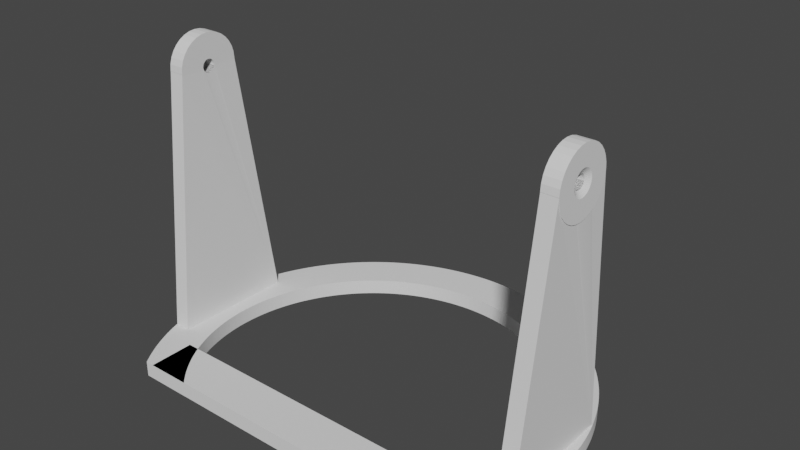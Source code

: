 # Source: twitter_holder.blend  (saved by Blender 2.82.7; exported with 4.5.12 LTS)
import bpy
from mathutils import Matrix  # noqa: F401  (used for matrix-valued properties, if any)

bpy.ops.wm.read_factory_settings(use_empty=True)
scene = bpy.context.scene
scene.name = 'Scene'

# ---- collections
col_collection = bpy.data.collections.new('Collection'); scene.collection.children.link(col_collection)

# ---- world
world_world = bpy.data.worlds.new('World'); scene.world = world_world
world_world.use_nodes = True; world_world.node_tree.nodes.clear()
_N = world_world.node_tree.nodes; _L = world_world.node_tree.links
n0 = _N.new('ShaderNodeOutputWorld'); n0.name = 'World Output'; n0.location = (300, 300)
n1 = _N.new('ShaderNodeBackground'); n1.name = 'Background'; n1.location = (10, 300)
n1.inputs[0].default_value = (0.05088, 0.05088, 0.05088, 1.0)
_L.new(n1.outputs[0], n0.inputs[0])
n0.is_active_output = True
world_world.color = (0.05088, 0.05088, 0.05088)
world_world.use_sun_shadow = False
world_world.sun_shadow_jitter_overblur = 0.0

# ---- meshes
me_cube_003 = bpy.data.meshes.new('Cube.003')
me_cube_003.from_pydata([(-5.146, -0.7147, -0.2405), (-5.146, -0.7147, 0.2392), (-5.146, 0.7147, -0.2405), (-5.146, 0.7147, 0.2392), (5.146, -0.7147, -0.2405), (5.146, -0.7147, 0.2392), (5.146, 0.7147, -0.2405), (5.146, 0.7147, 0.2392), (0.0, 9.728, -0.2412), (0.0, 9.728, 0.2392), (0.2081, 9.725, -0.2412), (0.2081, 9.725, 0.2392), (0.4161, 9.715, -0.2412), (0.4161, 9.715, 0.2392), (0.6236, 9.699, -0.2412), (0.6236, 9.699, 0.2392), (0.8305, 9.676, -0.2412), (0.8305, 9.676, 0.2392), (1.037, 9.647, -0.2412), (1.037, 9.647, 0.2392), (1.242, 9.611, -0.2412), (1.242, 9.611, 0.2392), (1.445, 9.569, -0.2412), (1.445, 9.569, 0.2392), (1.648, 9.52, -0.2412), (1.648, 9.52, 0.2392), (1.849, 9.465, -0.2412), (1.849, 9.465, 0.2392), (2.048, 9.404, -0.2412), (2.048, 9.404, 0.2392), (2.245, 9.337, -0.2412), (2.245, 9.337, 0.2392), (2.439, 9.263, -0.2412), (2.439, 9.263, 0.2392), (2.632, 9.183, -0.2412), (2.632, 9.183, 0.2392), (2.821, 9.098, -0.2412), (2.821, 9.098, 0.2392), (3.008, 9.006, -0.2412), (3.008, 9.006, 0.2392), (3.192, 8.909, -0.2412), (3.192, 8.909, 0.2392), (3.373, 8.806, -0.2412), (3.373, 8.806, 0.2392), (3.55, 8.697, -0.2412), (3.55, 8.697, 0.2392), (3.724, 8.583, -0.2412), (3.724, 8.583, 0.2392), (3.895, 8.463, -0.2412), (3.895, 8.463, 0.2392), (4.061, 8.338, -0.2412), (4.061, 8.338, 0.2392), (4.224, 8.208, -0.2412), (4.224, 8.208, 0.2392), (4.382, 8.073, -0.2412), (4.382, 8.073, 0.2392), (4.536, 7.932, -0.2412), (4.536, 7.932, 0.2392), (4.685, 7.788, -0.2412), (4.685, 7.788, 0.2392), (4.83, 7.638, -0.2412), (4.83, 7.638, 0.2392), (4.97, 7.484, -0.2412), (4.97, 7.484, 0.2392), (5.106, 7.326, -0.2412), (5.106, 7.326, 0.2392), (5.236, 7.163, -0.2412), (5.236, 7.163, 0.2392), (5.361, 6.997, -0.2412), (5.361, 6.997, 0.2392), (5.48, 6.827, -0.2412), (5.48, 6.827, 0.2392), (5.595, 6.653, -0.2412), (5.595, 6.653, 0.2392), (5.703, 6.475, -0.2412), (5.703, 6.475, 0.2392), (5.806, 6.294, -0.2412), (5.806, 6.294, 0.2392), (5.904, 6.11, -0.2412), (5.904, 6.11, 0.2392), (5.995, 5.923, -0.2412), (5.995, 5.923, 0.2392), (6.081, 5.734, -0.2412), (6.081, 5.734, 0.2392), (6.161, 5.541, -0.2412), (6.161, 5.541, 0.2392), (6.234, 5.347, -0.2412), (6.234, 5.347, 0.2392), (6.302, 5.15, -0.2412), (6.302, 5.15, 0.2392), (6.363, 4.951, -0.2412), (6.363, 4.951, 0.2392), (6.418, 4.75, -0.2412), (6.418, 4.75, 0.2392), (6.467, 4.548, -0.2412), (6.467, 4.548, 0.2392), (6.509, 4.344, -0.2412), (6.509, 4.344, 0.2392), (6.545, 4.139, -0.2412), (6.545, 4.139, 0.2392), (6.574, 3.933, -0.2412), (6.574, 3.933, 0.2392), (6.597, 3.726, -0.2412), (6.597, 3.726, 0.2392), (6.613, 3.518, -0.2412), (6.613, 3.518, 0.2392), (6.623, 3.31, -0.2412), (6.623, 3.31, 0.2392), (6.626, 3.102, -0.2412), (6.626, 3.102, 0.2392), (6.623, 2.894, -0.2412), (6.623, 2.894, 0.2392), (6.613, 2.686, -0.2412), (6.613, 2.686, 0.2392), (6.597, 2.479, -0.2412), (6.597, 2.479, 0.2392), (6.574, 2.272, -0.2412), (6.574, 2.272, 0.2392), (6.545, 2.066, -0.2412), (6.545, 2.066, 0.2392), (6.509, 1.861, -0.2412), (6.509, 1.861, 0.2392), (6.467, 1.657, -0.2412), (6.467, 1.657, 0.2392), (6.418, 1.454, -0.2412), (6.418, 1.454, 0.2392), (6.363, 1.254, -0.2412), (6.363, 1.254, 0.2392), (6.302, 1.055, -0.2412), (6.302, 1.055, 0.2392), (6.234, 0.8577, -0.2412), (6.234, 0.8577, 0.2392), (6.161, 0.663, -0.2412), (6.161, 0.663, 0.2392), (6.081, 0.4707, -0.2412), (6.081, 0.4707, 0.2392), (5.995, 0.281, -0.2412), (5.995, 0.281, 0.2392), (5.904, 0.09402, -0.2412), (5.904, 0.09402, 0.2392), (5.806, -0.08994, -0.2412), (5.806, -0.08994, 0.2392), (5.703, -0.2708, -0.2412), (5.703, -0.2708, 0.2392), (5.595, -0.4482, -0.2412), (5.595, -0.4482, 0.2392), (5.48, -0.6222, -0.2412), (5.48, -0.6222, 0.2392), (-5.48, -0.6222, -0.2412), (-5.48, -0.6222, 0.2392), (-5.595, -0.4482, -0.2412), (-5.595, -0.4482, 0.2392), (-5.703, -0.2707, -0.2412), (-5.703, -0.2707, 0.2392), (-5.807, -0.08993, -0.2412), (-5.807, -0.08993, 0.2392), (-5.904, 0.09403, -0.2412), (-5.904, 0.09403, 0.2392), (-5.995, 0.281, -0.2412), (-5.995, 0.281, 0.2392), (-6.081, 0.4707, -0.2412), (-6.081, 0.4707, 0.2392), (-6.161, 0.663, -0.2412), (-6.161, 0.663, 0.2392), (-6.234, 0.8577, -0.2412), (-6.234, 0.8577, 0.2392), (-6.302, 1.055, -0.2412), (-6.302, 1.055, 0.2392), (-6.363, 1.254, -0.2412), (-6.363, 1.254, 0.2392), (-6.418, 1.454, -0.2412), (-6.418, 1.454, 0.2392), (-6.467, 1.657, -0.2412), (-6.467, 1.657, 0.2392), (-6.509, 1.861, -0.2412), (-6.509, 1.861, 0.2392), (-6.545, 2.066, -0.2412), (-6.545, 2.066, 0.2392), (-6.574, 2.272, -0.2412), (-6.574, 2.272, 0.2392), (-6.597, 2.479, -0.2412), (-6.597, 2.479, 0.2392), (-6.613, 2.686, -0.2412), (-6.613, 2.686, 0.2392), (-6.623, 2.894, -0.2412), (-6.623, 2.894, 0.2392), (-6.626, 3.102, -0.2412), (-6.626, 3.102, 0.2392), (-6.623, 3.31, -0.2412), (-6.623, 3.31, 0.2392), (-6.613, 3.518, -0.2412), (-6.613, 3.518, 0.2392), (-6.597, 3.726, -0.2412), (-6.597, 3.726, 0.2392), (-6.574, 3.933, -0.2412), (-6.574, 3.933, 0.2392), (-6.545, 4.139, -0.2412), (-6.545, 4.139, 0.2392), (-6.509, 4.344, -0.2412), (-6.509, 4.344, 0.2392), (-6.467, 4.548, -0.2412), (-6.467, 4.548, 0.2392), (-6.418, 4.75, -0.2412), (-6.418, 4.75, 0.2392), (-6.363, 4.951, -0.2412), (-6.363, 4.951, 0.2392), (-6.302, 5.15, -0.2412), (-6.302, 5.15, 0.2392), (-6.234, 5.347, -0.2412), (-6.234, 5.347, 0.2392), (-6.161, 5.541, -0.2412), (-6.161, 5.541, 0.2392), (-6.081, 5.734, -0.2412), (-6.081, 5.734, 0.2392), (-5.995, 5.923, -0.2412), (-5.995, 5.923, 0.2392), (-5.904, 6.11, -0.2412), (-5.904, 6.11, 0.2392), (-5.806, 6.294, -0.2412), (-5.806, 6.294, 0.2392), (-5.703, 6.475, -0.2412), (-5.703, 6.475, 0.2392), (-5.595, 6.653, -0.2412), (-5.595, 6.653, 0.2392), (-5.48, 6.827, -0.2412), (-5.48, 6.827, 0.2392), (-5.361, 6.997, -0.2412), (-5.361, 6.997, 0.2392), (-5.236, 7.163, -0.2412), (-5.236, 7.163, 0.2392), (-5.105, 7.326, -0.2412), (-5.105, 7.326, 0.2392), (-4.97, 7.484, -0.2412), (-4.97, 7.484, 0.2392), (-4.83, 7.638, -0.2412), (-4.83, 7.638, 0.2392), (-4.685, 7.788, -0.2412), (-4.685, 7.788, 0.2392), (-4.536, 7.932, -0.2412), (-4.536, 7.932, 0.2392), (-4.382, 8.073, -0.2412), (-4.382, 8.073, 0.2392), (-4.224, 8.208, -0.2412), (-4.224, 8.208, 0.2392), (-4.061, 8.338, -0.2412), (-4.061, 8.338, 0.2392), (-3.895, 8.463, -0.2412), (-3.895, 8.463, 0.2392), (-3.724, 8.583, -0.2412), (-3.724, 8.583, 0.2392), (-3.55, 8.697, -0.2412), (-3.55, 8.697, 0.2392), (-3.373, 8.806, -0.2412), (-3.373, 8.806, 0.2392), (-3.192, 8.909, -0.2412), (-3.192, 8.909, 0.2392), (-3.008, 9.006, -0.2412), (-3.008, 9.006, 0.2392), (-2.821, 9.098, -0.2412), (-2.821, 9.098, 0.2392), (-2.632, 9.183, -0.2412), (-2.632, 9.183, 0.2392), (-2.439, 9.263, -0.2412), (-2.439, 9.263, 0.2392), (-2.245, 9.337, -0.2412), (-2.245, 9.337, 0.2392), (-2.048, 9.404, -0.2412), (-2.048, 9.404, 0.2392), (-1.849, 9.465, -0.2412), (-1.849, 9.465, 0.2392), (-1.648, 9.52, -0.2412), (-1.648, 9.52, 0.2392), (-1.445, 9.569, -0.2412), (-1.445, 9.569, 0.2392), (-1.242, 9.611, -0.2412), (-1.242, 9.611, 0.2392), (-1.037, 9.647, -0.2412), (-1.037, 9.647, 0.2392), (-0.8305, 9.676, -0.2412), (-0.8305, 9.676, 0.2392), (-0.6236, 9.699, -0.2412), (-0.6236, 9.699, 0.2392), (-0.416, 9.715, -0.2412), (-0.416, 9.715, 0.2392), (-0.2081, 9.725, -0.2412), (-0.2081, 9.725, 0.2392), (5.304, 2.432, 0.2392), (5.304, 2.432, -0.2412), (5.322, 2.599, 0.2392), (5.322, 2.599, -0.2412), (2.865, 7.616, 0.2392), (2.865, 7.616, -0.2412), (2.427, 7.866, 0.2392), (2.427, 7.866, -0.2412), (5.28, 2.266, 0.2392), (5.28, 2.266, -0.2412), (2.276, 7.939, 0.2392), (2.276, 7.939, -0.2412), (-3.897, -0.5574, 0.2392), (-3.897, -0.5574, -0.2412), (-4.01, -0.4332, 0.2392), (-4.01, -0.4332, -0.2412), (-3.78, -0.678, 0.2392), (-3.78, -0.678, -0.2412), (1.968, 8.073, 0.2392), (1.968, 8.073, -0.2412), (5.251, 4.104, 0.2392), (5.251, 4.104, -0.2412), (5.346, 3.102, 0.2392), (5.346, 3.102, -0.2412), (5.335, 2.767, 0.2392), (5.335, 2.767, -0.2412), (2.123, 8.009, 0.2392), (2.123, 8.009, -0.2412), (5.28, 3.939, 0.2392), (5.28, 3.939, -0.2412), (5.335, 3.438, 0.2392), (5.335, 3.438, -0.2412), (5.343, 3.27, 0.2392), (5.343, 3.27, -0.2412), (5.343, 2.934, 0.2392), (5.343, 2.934, -0.2412), (-4.119, -0.3055, 0.2392), (-4.119, -0.3055, -0.2412), (5.322, 3.605, 0.2392), (5.322, 3.605, -0.2412), (5.304, 3.772, 0.2392), (5.304, 3.772, -0.2412), (5.251, 2.1, 0.2392), (5.251, 2.1, -0.2412), (-5.346, 3.102, 0.2392), (-5.346, 3.102, -0.2412), (-5.343, 2.934, 0.2392), (-5.343, 2.934, -0.2412), (-4.224, -0.1744, 0.2392), (-4.224, -0.1744, -0.2412), (-4.422, 0.09732, 0.2392), (-4.422, 0.09732, -0.2412), (-5.343, 3.27, 0.2392), (-5.343, 3.27, -0.2412), (-4.514, 0.2377, 0.2392), (-4.514, 0.2377, -0.2412), (-1.652, 8.187, 0.2392), (-1.652, 8.187, -0.2412), (-1.491, 8.236, 0.2392), (-1.491, 8.236, -0.2412), (-2.575, 7.787, 0.2392), (-2.575, 7.787, -0.2412), (-2.427, 7.866, 0.2392), (-2.427, 7.866, -0.2412), (-1.811, 8.132, 0.2392), (-1.811, 8.132, -0.2412), (-2.276, 7.939, 0.2392), (-2.276, 7.939, -0.2412), (-4.685, 0.5268, 0.2392), (-4.685, 0.5268, -0.2412), (-5.084, 1.45, 0.2392), (-5.084, 1.45, -0.2412), (-5.304, 2.432, 0.2392), (-5.304, 2.432, -0.2412), (-5.335, 2.767, 0.2392), (-5.335, 2.767, -0.2412), (-4.602, 0.3809, 0.2392), (-4.602, 0.3809, -0.2412), (-5.134, 1.611, 0.2392), (-5.134, 1.611, -0.2412), (-3.535, 7.112, 0.2392), (-3.535, 7.112, -0.2412), (-3.66, 6.999, 0.2392), (-3.66, 6.999, -0.2412), (-3.142, 7.427, 0.2392), (-3.142, 7.427, -0.2412), (-3.277, 7.326, 0.2392), (-3.277, 7.326, -0.2412), (-3.408, 7.221, 0.2392), (-3.408, 7.221, -0.2412), (-5.251, 2.1, 0.2392), (-5.251, 2.1, -0.2412), (-5.28, 2.266, 0.2392), (-5.28, 2.266, -0.2412), (-5.322, 2.599, 0.2392), (-5.322, 2.599, -0.2412), (-2.123, 8.009, 0.2392), (-2.123, 8.009, -0.2412), (-1.968, 8.073, 0.2392), (-1.968, 8.073, -0.2412), (-1.329, 8.28, 0.2392), (-1.329, 8.28, -0.2412), (-5.217, 1.936, 0.2392), (-5.217, 1.936, -0.2412), (-5.178, 1.773, 0.2392), (-5.178, 1.773, -0.2412), (-5.335, 3.438, 0.2392), (-5.335, 3.438, -0.2412), (-2.721, 7.704, 0.2392), (-2.721, 7.704, -0.2412), (-2.865, 7.616, 0.2392), (-2.865, 7.616, -0.2412), (-3.005, 7.524, 0.2392), (-3.005, 7.524, -0.2412), (3.142, 7.427, 0.2392), (3.142, 7.427, -0.2412), (3.005, 7.524, 0.2392), (3.005, 7.524, -0.2412), (5.217, 4.268, 0.2392), (5.217, 4.268, -0.2412), (1.811, 8.132, 0.2392), (1.811, 8.132, -0.2412), (5.178, 4.432, 0.2392), (5.178, 4.432, -0.2412), (5.134, 4.594, 0.2392), (5.134, 4.594, -0.2412), (5.084, 4.754, 0.2392), (5.084, 4.754, -0.2412), (1.652, 8.187, 0.2392), (1.652, 8.187, -0.2412), (-1.002, 8.354, 0.2392), (-1.002, 8.354, -0.2412), (-1.166, 8.319, 0.2392), (-1.166, 8.319, -0.2412), (-0.8363, 8.382, 0.2392), (-0.8363, 8.382, -0.2412), (-0.5031, 8.424, 0.2392), (-0.5031, 8.424, -0.2412), (-0.67, 8.406, 0.2392), (-0.67, 8.406, -0.2412), (-0.3357, 8.438, 0.2392), (-0.3357, 8.438, -0.2412), (4.685, 5.678, 0.2392), (4.685, 5.678, -0.2412), (4.763, 5.529, 0.2392), (4.763, 5.529, -0.2412), (3.66, 6.999, 0.2392), (3.66, 6.999, -0.2412), (3.78, 6.882, 0.2392), (3.78, 6.882, -0.2412), (4.602, 5.824, 0.2392), (4.602, 5.824, -0.2412), (3.897, 6.762, 0.2392), (3.897, 6.762, -0.2412), (2.721, 7.704, 0.2392), (2.721, 7.704, -0.2412), (0.67, 8.406, 0.2392), (0.67, 8.406, -0.2412), (0.8363, 8.382, 0.2392), (0.8363, 8.382, -0.2412), (1.491, 8.236, 0.2392), (1.491, 8.236, -0.2412), (1.002, 8.354, 0.2392), (1.002, 8.354, -0.2412), (4.119, 6.51, 0.2392), (4.119, 6.51, -0.2412), (4.971, 5.07, 0.2392), (4.971, 5.07, -0.2412), (4.01, 6.638, 0.2392), (4.01, 6.638, -0.2412), (4.224, 6.379, 0.2392), (4.224, 6.379, -0.2412), (3.535, 7.112, 0.2392), (3.535, 7.112, -0.2412), (3.277, 7.326, 0.2392), (3.277, 7.326, -0.2412), (3.408, 7.221, 0.2392), (3.408, 7.221, -0.2412), (4.837, 5.378, 0.2392), (4.837, 5.378, -0.2412), (4.906, 5.225, 0.2392), (4.906, 5.225, -0.2412), (5.03, 4.913, 0.2392), (5.03, 4.913, -0.2412), (1.166, 8.319, 0.2392), (1.166, 8.319, -0.2412), (1.329, 8.28, 0.2392), (1.329, 8.28, -0.2412), (2.575, 7.787, 0.2392), (2.575, 7.787, -0.2412), (4.514, 5.967, 0.2392), (4.514, 5.967, -0.2412), (4.422, 6.107, 0.2392), (4.422, 6.107, -0.2412), (4.325, 6.245, 0.2392), (4.325, 6.245, -0.2412), (0.5031, 8.424, 0.2392), (0.5031, 8.424, -0.2412), (0.3357, 8.438, 0.2392), (0.3357, 8.438, -0.2412), (0.0, 8.448, 0.2392), (0.0, 8.448, -0.2412), (0.1679, 8.446, 0.2392), (0.1679, 8.446, -0.2412), (-4.325, 6.245, 0.2392), (-4.325, 6.245, -0.2412), (-4.224, 6.379, 0.2392), (-4.224, 6.379, -0.2412), (-5.084, 4.754, 0.2392), (-5.084, 4.754, -0.2412), (-5.03, 4.913, 0.2392), (-5.03, 4.913, -0.2412), (-4.422, 6.107, 0.2392), (-4.422, 6.107, -0.2412), (-4.971, 5.07, 0.2392), (-4.971, 5.07, -0.2412), (-4.325, -0.04008, 0.2392), (-4.325, -0.04008, -0.2412), (-5.03, 1.291, 0.2392), (-5.03, 1.291, -0.2412), (-4.763, 0.6752, 0.2392), (-4.763, 0.6752, -0.2412), (-4.971, 1.134, 0.2392), (-4.971, 1.134, -0.2412), (-4.837, 5.378, 0.2392), (-4.837, 5.378, -0.2412), (-3.897, 6.762, 0.2392), (-3.897, 6.762, -0.2412), (-4.906, 5.225, 0.2392), (-4.906, 5.225, -0.2412), (-4.763, 5.529, 0.2392), (-4.763, 5.529, -0.2412), (-5.134, 4.594, 0.2392), (-5.134, 4.594, -0.2412), (-5.251, 4.104, 0.2392), (-5.251, 4.104, -0.2412), (-5.217, 4.268, 0.2392), (-5.217, 4.268, -0.2412), (-5.178, 4.432, 0.2392), (-5.178, 4.432, -0.2412), (-4.119, 6.51, 0.2392), (-4.119, 6.51, -0.2412), (-4.01, 6.638, 0.2392), (-4.01, 6.638, -0.2412), (-3.78, 6.882, 0.2392), (-3.78, 6.882, -0.2412), (-4.906, 0.9791, 0.2392), (-4.906, 0.9791, -0.2412), (-4.837, 0.826, 0.2392), (-4.837, 0.826, -0.2412), (-4.514, 5.967, 0.2392), (-4.514, 5.967, -0.2412), (-4.602, 5.824, 0.2392), (-4.602, 5.824, -0.2412), (-4.685, 5.678, 0.2392), (-4.685, 5.678, -0.2412), (-5.322, 3.605, 0.2392), (-5.322, 3.605, -0.2412), (-5.304, 3.772, 0.2392), (-5.304, 3.772, -0.2412), (-5.28, 3.939, 0.2392), (-5.28, 3.939, -0.2412), (4.971, 1.134, 0.2392), (4.971, 1.134, -0.2412), (5.03, 1.291, 0.2392), (5.03, 1.291, -0.2412), (4.119, -0.3055, 0.2392), (4.119, -0.3055, -0.2412), (4.224, -0.1744, 0.2392), (4.224, -0.1744, -0.2412), (4.906, 0.9791, 0.2392), (4.906, 0.9791, -0.2412), (4.325, -0.04009, 0.2392), (4.325, -0.04009, -0.2412), (4.514, 0.2377, 0.2392), (4.514, 0.2377, -0.2412), (5.178, 1.773, 0.2392), (5.178, 1.773, -0.2412), (4.422, 0.09731, 0.2392), (4.422, 0.09731, -0.2412), (4.602, 0.3809, 0.2392), (4.602, 0.3809, -0.2412), (4.01, -0.4332, 0.2392), (4.01, -0.4332, -0.2412), (3.78, -0.678, 0.2392), (3.78, -0.678, -0.2412), (3.897, -0.5574, 0.2392), (3.897, -0.5574, -0.2412), (5.084, 1.45, 0.2392), (5.084, 1.45, -0.2412), (5.134, 1.611, 0.2392), (5.134, 1.611, -0.2412), (5.217, 1.936, 0.2392), (5.217, 1.936, -0.2412), (4.837, 0.826, 0.2392), (4.837, 0.826, -0.2412), (4.763, 0.6752, 0.2392), (4.763, 0.6752, -0.2412), (4.685, 0.5268, 0.2392), (4.685, 0.5268, -0.2412), (-0.1679, 8.446, 0.2392), (-0.1679, 8.446, -0.2412), (-5.415, -0.7153, 0.2392), (-3.742, -0.7153, 0.2392), (-5.415, -0.7153, -0.2412), (-3.742, -0.7153, -0.2412), (5.415, -0.7153, 0.2392), (5.415, -0.7153, -0.2412), (3.742, -0.7153, 0.2392), (3.742, -0.7153, -0.2412), (-6.446, 3.308, 8.236), (-6.446, 3.296, 8.197), (-6.446, 3.277, 8.16), (-6.446, 3.251, 8.128), (-6.446, 3.219, 8.102), (-6.446, 3.183, 8.083), (-6.446, 3.143, 8.071), (-6.446, 3.102, 8.067), (-6.446, 3.061, 8.071), (-6.446, 3.022, 8.083), (-6.446, 2.986, 8.102), (-6.446, 2.954, 8.128), (-6.446, 2.928, 8.16), (-6.446, 2.908, 8.197), (-6.446, 2.896, 8.236), (-6.349, 1.241, -0.2221), (-6.349, 1.241, 0.2759), (-6.304, 5.098, -0.2221), (-6.304, 5.098, 0.2759), (-5.851, 1.241, -0.2221), (-5.851, 1.241, 0.2759), (-5.806, 5.098, -0.2221), (-5.806, 5.098, 0.2759), (-6.549, 2.106, 8.276), (-6.549, 4.098, 8.276), (-6.051, 4.098, 8.276), (-6.051, 2.106, 8.276), (-6.051, 3.308, 8.236), (-6.051, 2.892, 8.276), (-6.051, 2.896, 8.236), (-6.446, 2.892, 8.276), (-6.051, 3.312, 8.276), (-6.446, 3.312, 8.276), (-6.549, 2.727, 8.276), (-6.549, 3.478, 8.276), (-6.051, 2.908, 8.197), (-6.051, 3.296, 8.197), (-6.549, 2.734, 8.204), (-6.549, 3.471, 8.204), (-6.051, 2.928, 8.16), (-6.549, 2.755, 8.133), (-6.549, 3.449, 8.133), (-6.051, 3.022, 8.083), (-6.051, 3.102, 8.067), (-6.051, 2.954, 8.128), (-6.051, 2.986, 8.102), (-6.051, 3.061, 8.071), (-6.051, 3.143, 8.071), (-6.051, 3.183, 8.083), (-6.051, 3.277, 8.16), (-6.051, 3.251, 8.128), (-6.051, 3.219, 8.102), (-6.549, 2.958, 7.93), (-6.549, 3.102, 7.901), (-6.549, 2.79, 8.068), (-6.549, 2.837, 8.011), (-6.549, 2.894, 7.965), (-6.549, 3.175, 7.909), (-6.549, 3.029, 7.909), (-6.549, 3.368, 8.011), (-6.549, 3.311, 7.965), (-6.549, 3.246, 7.93), (-6.549, 3.415, 8.068), (-6.446, 3.312, 8.277), (-6.446, 3.308, 8.236), (-6.446, 3.296, 8.197), (-6.446, 3.277, 8.16), (-6.446, 3.251, 8.128), (-6.446, 3.219, 8.102), (-6.446, 3.183, 8.083), (-6.446, 3.143, 8.071), (-6.446, 3.102, 8.067), (-6.446, 3.061, 8.071), (-6.446, 3.022, 8.083), (-6.446, 2.986, 8.102), (-6.446, 2.954, 8.128), (-6.446, 2.928, 8.16), (-6.446, 2.908, 8.197), (-6.446, 2.896, 8.236), (-6.446, 2.892, 8.277), (-6.446, 2.896, 8.318), (-6.446, 2.908, 8.357), (-6.446, 2.928, 8.394), (-6.446, 2.954, 8.425), (-6.446, 2.986, 8.452), (-6.446, 3.022, 8.471), (-6.446, 3.061, 8.483), (-6.446, 3.102, 8.487), (-6.446, 3.143, 8.483), (-6.446, 3.183, 8.471), (-6.446, 3.219, 8.452), (-6.446, 3.251, 8.425), (-6.446, 3.277, 8.394), (-6.446, 3.296, 8.357), (-6.446, 3.308, 8.318), (-6.55, 4.102, 8.277), (-6.05, 4.102, 8.277), (-6.55, 4.083, 8.082), (-6.05, 4.083, 8.082), (-6.55, 4.026, 7.894), (-6.05, 4.026, 7.894), (-6.55, 3.934, 7.721), (-6.05, 3.934, 7.721), (-6.55, 3.809, 7.57), (-6.05, 3.809, 7.57), (-6.55, 3.658, 7.445), (-6.05, 3.658, 7.445), (-6.55, 3.485, 7.353), (-6.05, 3.485, 7.353), (-6.55, 3.297, 7.296), (-6.05, 3.297, 7.296), (-6.55, 3.102, 7.277), (-6.05, 3.102, 7.277), (-6.55, 2.907, 7.296), (-6.05, 2.907, 7.296), (-6.55, 2.72, 7.353), (-6.05, 2.72, 7.353), (-6.55, 2.547, 7.445), (-6.05, 2.547, 7.445), (-6.55, 2.395, 7.57), (-6.05, 2.395, 7.57), (-6.55, 2.271, 7.721), (-6.05, 2.271, 7.721), (-6.55, 2.178, 7.894), (-6.05, 2.178, 7.894), (-6.55, 2.121, 8.082), (-6.05, 2.121, 8.082), (-6.55, 2.102, 8.277), (-6.05, 2.102, 8.277), (-6.55, 2.121, 8.472), (-6.05, 2.121, 8.472), (-6.55, 2.178, 8.66), (-6.05, 2.178, 8.66), (-6.55, 2.271, 8.832), (-6.05, 2.271, 8.832), (-6.55, 2.395, 8.984), (-6.05, 2.395, 8.984), (-6.55, 2.547, 9.108), (-6.05, 2.547, 9.108), (-6.55, 2.72, 9.201), (-6.05, 2.72, 9.201), (-6.55, 2.907, 9.258), (-6.05, 2.907, 9.258), (-6.55, 3.102, 9.277), (-6.05, 3.102, 9.277), (-6.55, 3.297, 9.258), (-6.05, 3.297, 9.258), (-6.55, 3.485, 9.201), (-6.05, 3.485, 9.201), (-6.55, 3.658, 9.108), (-6.05, 3.658, 9.108), (-6.55, 3.809, 8.984), (-6.05, 3.809, 8.984), (-6.55, 3.934, 8.832), (-6.05, 3.934, 8.832), (-6.55, 4.026, 8.66), (-6.05, 4.026, 8.66), (-6.55, 4.083, 8.472), (-6.05, 4.083, 8.472), (-6.05, 3.022, 8.083), (-6.05, 3.277, 8.394), (-6.05, 3.251, 8.425), (-6.05, 3.061, 8.071), (-6.05, 3.219, 8.452), (-6.05, 3.296, 8.357), (-6.05, 3.308, 8.318), (-6.05, 3.143, 8.071), (-6.05, 3.143, 8.483), (-6.05, 3.183, 8.083), (-6.05, 3.102, 8.067), (-6.05, 3.277, 8.16), (-6.05, 2.954, 8.128), (-6.05, 3.102, 8.487), (-6.05, 3.183, 8.471), (-6.05, 2.986, 8.102), (-6.05, 3.312, 8.277), (-6.05, 2.892, 8.277), (-6.05, 2.896, 8.318), (-6.05, 3.296, 8.197), (-6.05, 3.061, 8.483), (-6.05, 2.896, 8.236), (-6.05, 3.022, 8.471), (-6.05, 3.219, 8.102), (-6.05, 2.908, 8.197), (-6.05, 2.928, 8.16), (-6.05, 2.986, 8.452), (-6.05, 2.954, 8.425), (-6.05, 2.928, 8.394), (-6.05, 2.908, 8.357), (-6.05, 3.308, 8.236), (-6.05, 3.251, 8.128), (-6.55, 3.451, 8.421), (-6.55, 3.416, 8.486), (-6.55, 2.836, 8.544), (-6.55, 3.312, 7.963), (-6.55, 2.893, 8.59), (-6.55, 3.369, 8.01), (-6.55, 3.176, 7.907), (-6.55, 2.958, 7.929), (-6.55, 3.247, 7.929), (-6.55, 2.725, 8.277), (-6.55, 2.789, 8.486), (-6.55, 3.312, 8.59), (-6.55, 3.102, 7.9), (-6.55, 2.732, 8.35), (-6.55, 2.754, 8.421), (-6.55, 3.247, 8.625), (-6.55, 3.176, 8.647), (-6.55, 3.416, 8.067), (-6.55, 3.451, 8.133), (-6.55, 3.369, 8.544), (-6.55, 3.102, 8.654), (-6.55, 2.893, 7.963), (-6.55, 2.836, 8.01), (-6.55, 2.732, 8.203), (-6.55, 3.472, 8.203), (-6.55, 3.479, 8.277), (-6.55, 3.472, 8.35), (-6.55, 3.029, 7.907), (-6.55, 3.029, 8.647), (-6.55, 2.958, 8.625), (-6.55, 2.789, 8.067), (-6.55, 2.754, 8.133), (6.446, 2.896, 8.236), (6.446, 2.908, 8.197), (6.446, 2.928, 8.16), (6.446, 2.954, 8.128), (6.446, 2.986, 8.102), (6.446, 3.022, 8.083), (6.446, 3.061, 8.071), (6.446, 3.102, 8.067), (6.446, 3.143, 8.071), (6.446, 3.183, 8.083), (6.446, 3.219, 8.102), (6.446, 3.251, 8.128), (6.446, 3.277, 8.16), (6.446, 3.296, 8.197), (6.446, 3.308, 8.236), (6.288, 5.098, -0.2221), (6.288, 5.098, 0.2759), (6.349, 1.241, -0.2221), (6.349, 1.241, 0.2759), (5.79, 5.098, -0.2221), (5.79, 5.098, 0.2759), (5.851, 1.241, -0.2221), (5.851, 1.241, 0.2759), (6.549, 4.098, 8.276), (6.549, 2.106, 8.276), (6.051, 2.106, 8.276), (6.051, 4.098, 8.276), (6.051, 2.896, 8.236), (6.051, 3.312, 8.276), (6.051, 3.308, 8.236), (6.446, 3.312, 8.276), (6.051, 2.892, 8.276), (6.446, 2.892, 8.276), (6.549, 3.478, 8.276), (6.549, 2.727, 8.276), (6.051, 3.296, 8.197), (6.051, 2.908, 8.197), (6.549, 3.471, 8.204), (6.549, 2.734, 8.204), (6.051, 3.277, 8.16), (6.549, 3.449, 8.133), (6.549, 2.755, 8.133), (6.051, 3.183, 8.083), (6.051, 3.102, 8.067), (6.051, 3.251, 8.128), (6.051, 3.219, 8.102), (6.051, 3.143, 8.071), (6.051, 3.061, 8.071), (6.051, 3.022, 8.083), (6.051, 2.928, 8.16), (6.051, 2.954, 8.128), (6.051, 2.986, 8.102), (6.549, 3.246, 7.93), (6.549, 3.102, 7.901), (6.549, 3.415, 8.068), (6.549, 3.368, 8.011), (6.549, 3.311, 7.965), (6.549, 3.029, 7.909), (6.549, 3.175, 7.909), (6.549, 2.837, 8.011), (6.549, 2.894, 7.965), (6.549, 2.958, 7.93), (6.549, 2.79, 8.068), (6.446, 2.892, 8.277), (6.446, 2.896, 8.236), (6.446, 2.908, 8.197), (6.446, 2.928, 8.16), (6.446, 2.954, 8.128), (6.446, 2.986, 8.102), (6.446, 3.022, 8.083), (6.446, 3.061, 8.071), (6.446, 3.102, 8.067), (6.446, 3.143, 8.071), (6.446, 3.183, 8.083), (6.446, 3.219, 8.102), (6.446, 3.251, 8.128), (6.446, 3.277, 8.16), (6.446, 3.296, 8.197), (6.446, 3.308, 8.236), (6.446, 3.312, 8.277), (6.446, 3.308, 8.318), (6.446, 3.296, 8.357), (6.446, 3.277, 8.394), (6.446, 3.251, 8.425), (6.446, 3.219, 8.452), (6.446, 3.183, 8.471), (6.446, 3.143, 8.483), (6.446, 3.102, 8.487), (6.446, 3.061, 8.483), (6.446, 3.022, 8.471), (6.446, 2.986, 8.452), (6.446, 2.954, 8.425), (6.446, 2.928, 8.394), (6.446, 2.908, 8.357), (6.446, 2.896, 8.318), (6.55, 2.102, 8.277), (6.05, 2.102, 8.277), (6.55, 2.121, 8.082), (6.05, 2.121, 8.082), (6.55, 2.178, 7.894), (6.05, 2.178, 7.894), (6.55, 2.271, 7.721), (6.05, 2.271, 7.721), (6.55, 2.395, 7.57), (6.05, 2.395, 7.57), (6.55, 2.547, 7.445), (6.05, 2.547, 7.445), (6.55, 2.72, 7.353), (6.05, 2.72, 7.353), (6.55, 2.907, 7.296), (6.05, 2.907, 7.296), (6.55, 3.102, 7.277), (6.05, 3.102, 7.277), (6.55, 3.297, 7.296), (6.05, 3.297, 7.296), (6.55, 3.485, 7.353), (6.05, 3.485, 7.353), (6.55, 3.658, 7.445), (6.05, 3.658, 7.445), (6.55, 3.809, 7.57), (6.05, 3.809, 7.57), (6.55, 3.934, 7.721), (6.05, 3.934, 7.721), (6.55, 4.026, 7.894), (6.05, 4.026, 7.894), (6.55, 4.083, 8.082), (6.05, 4.083, 8.082), (6.55, 4.102, 8.277), (6.05, 4.102, 8.277), (6.55, 4.083, 8.472), (6.05, 4.083, 8.472), (6.55, 4.026, 8.66), (6.05, 4.026, 8.66), (6.55, 3.934, 8.832), (6.05, 3.934, 8.832), (6.55, 3.809, 8.984), (6.05, 3.809, 8.984), (6.55, 3.658, 9.108), (6.05, 3.658, 9.108), (6.55, 3.485, 9.201), (6.05, 3.485, 9.201), (6.55, 3.297, 9.258), (6.05, 3.297, 9.258), (6.55, 3.102, 9.277), (6.05, 3.102, 9.277), (6.55, 2.907, 9.258), (6.05, 2.907, 9.258), (6.55, 2.72, 9.201), (6.05, 2.72, 9.201), (6.55, 2.547, 9.108), (6.05, 2.547, 9.108), (6.55, 2.395, 8.984), (6.05, 2.395, 8.984), (6.55, 2.271, 8.832), (6.05, 2.271, 8.832), (6.55, 2.178, 8.66), (6.05, 2.178, 8.66), (6.55, 2.121, 8.472), (6.05, 2.121, 8.472), (6.05, 3.183, 8.083), (6.05, 2.928, 8.394), (6.05, 2.954, 8.425), (6.05, 3.143, 8.071), (6.05, 2.986, 8.452), (6.05, 2.908, 8.357), (6.05, 2.896, 8.318), (6.05, 3.061, 8.071), (6.05, 3.061, 8.483), (6.05, 3.022, 8.083), (6.05, 3.102, 8.067), (6.05, 2.928, 8.16), (6.05, 3.251, 8.128), (6.05, 3.102, 8.487), (6.05, 3.022, 8.471), (6.05, 3.219, 8.102), (6.05, 2.892, 8.277), (6.05, 3.312, 8.277), (6.05, 3.308, 8.318), (6.05, 2.908, 8.197), (6.05, 3.143, 8.483), (6.05, 3.308, 8.236), (6.05, 3.183, 8.471), (6.05, 2.986, 8.102), (6.05, 3.296, 8.197), (6.05, 3.277, 8.16), (6.05, 3.219, 8.452), (6.05, 3.251, 8.425), (6.05, 3.277, 8.394), (6.05, 3.296, 8.357), (6.05, 2.896, 8.236), (6.05, 2.954, 8.128), (6.55, 2.754, 8.421), (6.55, 2.789, 8.486), (6.55, 3.369, 8.544), (6.55, 2.893, 7.963), (6.55, 3.312, 8.59), (6.55, 2.836, 8.01), (6.55, 3.029, 7.907), (6.55, 3.247, 7.929), (6.55, 2.958, 7.929), (6.55, 3.479, 8.277), (6.55, 3.416, 8.486), (6.55, 2.893, 8.59), (6.55, 3.102, 7.9), (6.55, 3.472, 8.35), (6.55, 3.451, 8.421), (6.55, 2.958, 8.625), (6.55, 3.029, 8.647), (6.55, 2.789, 8.067), (6.55, 2.754, 8.133), (6.55, 2.836, 8.544), (6.55, 3.102, 8.654), (6.55, 3.312, 7.963), (6.55, 3.369, 8.01), (6.55, 3.472, 8.203), (6.55, 2.732, 8.203), (6.55, 2.725, 8.277), (6.55, 2.732, 8.35), (6.55, 3.176, 7.907), (6.55, 3.176, 8.647), (6.55, 3.247, 8.625), (6.55, 3.416, 8.067), (6.55, 3.451, 8.133)], [], [(0, 1, 3, 2), (2, 3, 7, 6), (6, 7, 5, 4), (4, 5, 1, 0), (2, 6, 4, 0), (7, 3, 1, 5), (8, 9, 11, 10), (10, 11, 13, 12), (12, 13, 15, 14), (14, 15, 17, 16), (16, 17, 19, 18), (18, 19, 21, 20), (20, 21, 23, 22), (22, 23, 25, 24), (24, 25, 27, 26), (26, 27, 29, 28), (28, 29, 31, 30), (30, 31, 33, 32), (32, 33, 35, 34), (34, 35, 37, 36), (36, 37, 39, 38), (38, 39, 41, 40), (40, 41, 43, 42), (42, 43, 45, 44), (44, 45, 47, 46), (46, 47, 49, 48), (48, 49, 51, 50), (50, 51, 53, 52), (52, 53, 55, 54), (54, 55, 57, 56), (56, 57, 59, 58), (58, 59, 61, 60), (60, 61, 63, 62), (62, 63, 65, 64), (64, 65, 67, 66), (66, 67, 69, 68), (68, 69, 71, 70), (70, 71, 73, 72), (72, 73, 75, 74), (74, 75, 77, 76), (76, 77, 79, 78), (78, 79, 81, 80), (80, 81, 83, 82), (82, 83, 85, 84), (84, 85, 87, 86), (86, 87, 89, 88), (88, 89, 91, 90), (90, 91, 93, 92), (92, 93, 95, 94), (94, 95, 97, 96), (96, 97, 99, 98), (98, 99, 101, 100), (100, 101, 103, 102), (102, 103, 105, 104), (104, 105, 107, 106), (106, 107, 109, 108), (108, 109, 111, 110), (110, 111, 113, 112), (112, 113, 115, 114), (114, 115, 117, 116), (116, 117, 119, 118), (118, 119, 121, 120), (120, 121, 123, 122), (122, 123, 125, 124), (124, 125, 127, 126), (126, 127, 129, 128), (128, 129, 131, 130), (130, 131, 133, 132), (132, 133, 135, 134), (134, 135, 137, 136), (136, 137, 139, 138), (138, 139, 141, 140), (140, 141, 143, 142), (142, 143, 145, 144), (144, 145, 147, 146), (146, 147, 592, 593), (148, 149, 151, 150), (150, 151, 153, 152), (152, 153, 155, 154), (154, 155, 157, 156), (156, 157, 159, 158), (158, 159, 161, 160), (160, 161, 163, 162), (162, 163, 165, 164), (164, 165, 167, 166), (166, 167, 169, 168), (168, 169, 171, 170), (170, 171, 173, 172), (172, 173, 175, 174), (174, 175, 177, 176), (176, 177, 179, 178), (178, 179, 181, 180), (180, 181, 183, 182), (182, 183, 185, 184), (184, 185, 187, 186), (186, 187, 189, 188), (188, 189, 191, 190), (190, 191, 193, 192), (192, 193, 195, 194), (194, 195, 197, 196), (196, 197, 199, 198), (198, 199, 201, 200), (200, 201, 203, 202), (202, 203, 205, 204), (204, 205, 207, 206), (206, 207, 209, 208), (208, 209, 211, 210), (210, 211, 213, 212), (212, 213, 215, 214), (214, 215, 217, 216), (216, 217, 219, 218), (218, 219, 221, 220), (220, 221, 223, 222), (222, 223, 225, 224), (224, 225, 227, 226), (226, 227, 229, 228), (228, 229, 231, 230), (230, 231, 233, 232), (232, 233, 235, 234), (234, 235, 237, 236), (236, 237, 239, 238), (238, 239, 241, 240), (240, 241, 243, 242), (242, 243, 245, 244), (244, 245, 247, 246), (246, 247, 249, 248), (248, 249, 251, 250), (250, 251, 253, 252), (252, 253, 255, 254), (254, 255, 257, 256), (256, 257, 259, 258), (258, 259, 261, 260), (260, 261, 263, 262), (262, 263, 265, 264), (264, 265, 267, 266), (266, 267, 269, 268), (268, 269, 271, 270), (270, 271, 273, 272), (272, 273, 275, 274), (274, 275, 277, 276), (276, 277, 279, 278), (278, 279, 281, 280), (280, 281, 283, 282), (11, 9, 285, 283, 281, 279, 277, 275, 273, 271, 269, 267, 265, 263, 261, 259, 257, 255, 253, 251, 249, 247, 245, 243, 241, 239, 237, 235, 233, 231, 229, 227, 225, 223, 221, 219, 217, 215, 213, 211, 209, 207, 205, 203, 201, 199, 197, 195, 193, 191, 189, 187, 330, 338, 392, 542, 544, 546, 520, 522, 524, 518, 494, 496, 500, 514, 510, 516, 540, 538, 536, 498, 490, 492, 526, 528, 512, 530, 368, 366, 374, 372, 370, 398, 396, 394, 346, 348, 352, 382, 384, 350, 342, 344, 386, 418, 416, 420, 424, 422, 426, 586, 486, 488, 484, 482, 442, 444, 448, 470, 472, 446, 414, 406, 304, 312, 296, 292, 474, 440, 290, 402, 400, 460, 462, 458, 432, 434, 438, 454, 450, 456, 480, 478, 476, 436, 428, 430, 464, 466, 452, 468, 412, 410, 408, 404, 306, 314, 326, 324, 316, 318, 308, 109, 107, 105, 103, 101, 99, 97, 95, 93, 91, 89, 87, 85, 83, 81, 79, 77, 75, 73, 71, 69, 67, 65, 63, 61, 59, 57, 55, 53, 51, 49, 47, 45, 43, 41, 39, 37, 35, 33, 31, 29, 27, 25, 23, 21, 19, 17, 15, 13), (282, 283, 285, 284), (284, 285, 9, 8), (8, 10, 12, 14, 16, 18, 20, 22, 24, 26, 28, 30, 32, 34, 36, 38, 40, 42, 44, 46, 48, 50, 52, 54, 56, 58, 60, 62, 64, 66, 68, 70, 72, 74, 76, 78, 80, 82, 84, 86, 88, 90, 92, 94, 96, 98, 100, 102, 104, 106, 108, 309, 319, 317, 325, 327, 315, 307, 405, 409, 411, 413, 469, 453, 467, 465, 431, 429, 437, 477, 479, 481, 457, 451, 455, 439, 435, 433, 459, 463, 461, 401, 403, 291, 441, 475, 293, 297, 313, 305, 407, 415, 447, 473, 471, 449, 445, 443, 483, 485, 489, 487, 587, 427, 423, 425, 421, 417, 419, 387, 345, 343, 351, 385, 383, 353, 349, 347, 395, 397, 399, 371, 373, 375, 367, 369, 531, 513, 529, 527, 493, 491, 499, 537, 539, 541, 517, 511, 515, 501, 497, 495, 519, 525, 523, 521, 547, 545, 543, 393, 339, 331, 186, 188, 190, 192, 194, 196, 198, 200, 202, 204, 206, 208, 210, 212, 214, 216, 218, 220, 222, 224, 226, 228, 230, 232, 234, 236, 238, 240, 242, 244, 246, 248, 250, 252, 254, 256, 258, 260, 262, 264, 266, 268, 270, 272, 274, 276, 278, 280, 282, 284), (319, 318, 316, 317), (523, 522, 520, 521), (415, 414, 446, 447), (287, 286, 288, 289), (569, 568, 552, 553), (449, 448, 444, 445), (293, 292, 296, 297), (535, 534, 506, 507), (313, 312, 304, 305), (291, 290, 440, 441), (469, 468, 452, 453), (359, 358, 378, 379), (381, 380, 358, 359), (397, 396, 398, 399), (349, 348, 346, 347), (483, 482, 484, 485), (297, 296, 312, 313), (441, 440, 474, 475), (505, 504, 508, 509), (307, 306, 404, 405), (565, 564, 560, 561), (563, 562, 578, 579), (463, 462, 460, 461), (471, 470, 448, 449), (455, 454, 438, 439), (529, 528, 526, 527), (299, 298, 302, 303), (186, 331, 333, 361, 381, 359, 379, 377, 389, 391, 365, 357, 505, 509, 533, 535, 507, 355, 363, 341, 337, 503, 335, 323, 301, 299, 303, 591, 590, 148, 150, 152, 154, 156, 158, 160, 162, 164, 166, 168, 170, 172, 174, 176, 178, 180, 182, 184), (583, 582, 580, 581), (335, 334, 322, 323), (521, 520, 546, 547), (323, 322, 300, 301), (401, 400, 402, 403), (545, 544, 542, 543), (487, 486, 586, 587), (407, 406, 414, 415), (343, 342, 350, 351), (481, 480, 456, 457), (357, 356, 504, 505), (395, 394, 396, 397), (387, 386, 344, 345), (331, 330, 332, 333), (345, 344, 342, 343), (491, 490, 498, 499), (539, 538, 540, 541), (409, 408, 410, 411), (445, 444, 442, 443), (457, 456, 450, 451), (431, 430, 428, 429), (393, 392, 338, 339), (353, 352, 348, 349), (443, 442, 482, 483), (373, 372, 374, 375), (477, 476, 478, 479), (367, 366, 368, 369), (447, 446, 472, 473), (369, 368, 530, 531), (567, 566, 584, 585), (411, 410, 412, 413), (553, 552, 554, 555), (303, 302, 589, 591), (489, 488, 486, 487), (467, 466, 464, 465), (421, 420, 416, 417), (347, 346, 394, 395), (503, 502, 334, 335), (501, 500, 496, 497), (485, 484, 488, 489), (355, 354, 362, 363), (405, 404, 408, 409), (519, 518, 524, 525), (389, 388, 390, 391), (437, 436, 476, 477), (557, 556, 548, 549), (435, 434, 432, 433), (433, 432, 458, 459), (337, 336, 502, 503), (547, 546, 544, 545), (473, 472, 470, 471), (499, 498, 536, 537), (413, 412, 468, 469), (379, 378, 376, 377), (555, 554, 558, 559), (339, 338, 330, 331), (559, 558, 564, 565), (543, 542, 392, 393), (325, 324, 326, 327), (321, 320, 308, 309), (439, 438, 434, 435), (495, 494, 518, 519), (537, 536, 538, 539), (451, 450, 454, 455), (571, 570, 572, 573), (329, 328, 294, 295), (517, 516, 510, 511), (479, 478, 480, 481), (391, 390, 364, 365), (459, 458, 462, 463), (579, 578, 328, 329), (327, 326, 314, 315), (425, 424, 420, 421), (333, 332, 360, 361), (465, 464, 430, 431), (383, 382, 352, 353), (585, 584, 582, 583), (427, 426, 422, 423), (417, 416, 418, 419), (507, 506, 354, 355), (423, 422, 424, 425), (429, 428, 436, 437), (527, 526, 492, 493), (577, 576, 562, 563), (289, 288, 310, 311), (561, 560, 566, 567), (515, 514, 500, 501), (385, 384, 382, 383), (363, 362, 340, 341), (315, 314, 306, 307), (341, 340, 336, 337), (509, 508, 532, 533), (573, 572, 568, 569), (533, 532, 534, 535), (587, 586, 426, 427), (497, 496, 494, 495), (301, 300, 298, 299), (581, 580, 556, 557), (295, 294, 286, 287), (461, 460, 400, 401), (305, 304, 406, 407), (309, 308, 318, 319), (371, 370, 372, 373), (493, 492, 490, 491), (351, 350, 384, 385), (377, 376, 388, 389), (531, 530, 512, 513), (399, 398, 370, 371), (317, 316, 324, 325), (365, 364, 356, 357), (511, 510, 514, 515), (549, 548, 550, 551), (551, 550, 574, 575), (525, 524, 522, 523), (575, 574, 576, 577), (419, 418, 386, 387), (109, 308, 320, 310, 288, 286, 294, 328, 578, 562, 576, 574, 550, 548, 556, 580, 582, 584, 566, 560, 564, 558, 554, 552, 568, 572, 570, 594, 592, 147, 145, 143, 141, 139, 137, 135, 133, 131, 129, 127, 125, 123, 121, 119, 117, 115, 113, 111), (475, 474, 292, 293), (375, 374, 366, 367), (361, 360, 380, 381), (403, 402, 290, 291), (541, 540, 516, 517), (513, 512, 528, 529), (311, 310, 320, 321), (453, 452, 466, 467), (595, 594, 570, 571), (589, 588, 590, 591), (595, 593, 592, 594), (593, 595, 571, 573, 569, 553, 555, 559, 565, 561, 567, 585, 583, 581, 557, 549, 551, 575, 577, 563, 579, 329, 295, 287, 289, 311, 321, 309, 108, 110, 112, 114, 116, 118, 120, 122, 124, 126, 128, 130, 132, 134, 136, 138, 140, 142, 144, 146), (590, 588, 149, 148), (588, 589, 302, 298, 300, 322, 334, 502, 336, 340, 362, 354, 506, 534, 532, 508, 504, 356, 364, 390, 388, 376, 378, 358, 380, 360, 332, 330, 187, 185, 183, 181, 179, 177, 175, 173, 171, 169, 167, 165, 163, 161, 159, 157, 155, 153, 151, 149), (596, 597, 632, 623), (597, 598, 645, 632), (598, 599, 646, 645), (599, 600, 647, 646), (600, 601, 644, 647), (601, 602, 643, 644), (602, 603, 639, 643), (603, 604, 642, 639), (604, 605, 638, 642), (605, 606, 641, 638), (606, 607, 640, 641), (607, 608, 635, 640), (608, 609, 631, 635), (609, 610, 625, 631), (610, 626, 624, 625), (604, 654, 648, 605), (600, 656, 657, 601), (609, 636, 633, 610), (596, 634, 637, 597), (605, 648, 652, 606), (601, 657, 653, 602), (610, 633, 629, 626), (597, 637, 658, 598), (606, 652, 651, 607), (602, 653, 649, 603), (598, 658, 655, 599), (607, 651, 650, 608), (603, 649, 654, 604), (599, 655, 656, 600), (608, 650, 636, 609), (611, 612, 614, 613), (613, 614, 618, 617), (617, 618, 616, 615), (615, 616, 612, 611), (613, 617, 615, 611), (618, 614, 620, 621), (621, 620, 630, 628, 627), (616, 618, 621, 627, 623, 632, 645, 646, 647, 644, 643, 639, 642, 638, 641, 640, 635, 631, 625, 624, 622), (614, 612, 619, 629, 633, 636, 650, 651, 652, 648, 654, 649, 653, 657, 656, 655, 658, 637, 634, 630, 620), (612, 616, 622, 619), (634, 596, 628, 630), (624, 626, 629, 619, 622), (628, 596, 623, 627), (659, 660, 785, 771), (660, 661, 774, 785), (661, 662, 766, 774), (662, 663, 786, 766), (663, 664, 778, 786), (664, 665, 764, 778), (665, 666, 762, 764), (666, 667, 765, 762), (667, 668, 758, 765), (668, 669, 755, 758), (669, 670, 770, 755), (670, 671, 767, 770), (671, 672, 780, 767), (672, 673, 779, 780), (673, 674, 776, 779), (674, 675, 772, 776), (675, 676, 773, 772), (676, 677, 784, 773), (677, 678, 783, 784), (678, 679, 782, 783), (679, 680, 781, 782), (680, 681, 777, 781), (681, 682, 775, 777), (682, 683, 768, 775), (683, 684, 763, 768), (684, 685, 769, 763), (685, 686, 759, 769), (686, 687, 757, 759), (687, 688, 756, 757), (688, 689, 760, 756), (689, 690, 761, 760), (690, 659, 771, 761), (690, 813, 812, 659), (668, 814, 794, 669), (677, 801, 797, 678), (686, 798, 806, 687), (664, 790, 795, 665), (673, 818, 810, 674), (682, 815, 807, 683), (660, 811, 805, 661), (669, 794, 808, 670), (678, 797, 789, 679), (687, 806, 788, 688), (665, 795, 793, 666), (674, 810, 796, 675), (683, 807, 803, 684), (661, 805, 804, 662), (670, 808, 809, 671), (679, 789, 791, 680), (688, 788, 787, 689), (666, 793, 799, 667), (675, 796, 800, 676), (684, 803, 802, 685), (662, 804, 792, 663), (671, 809, 817, 672), (680, 791, 816, 681), (689, 787, 813, 690), (667, 799, 814, 668), (676, 800, 801, 677), (685, 802, 798, 686), (663, 792, 790, 664), (672, 817, 818, 673), (681, 816, 815, 682), (659, 812, 811, 660), (691, 692, 694, 693), (693, 694, 696, 695), (695, 696, 698, 697), (697, 698, 700, 699), (699, 700, 702, 701), (701, 702, 704, 703), (703, 704, 706, 705), (705, 706, 708, 707), (707, 708, 710, 709), (709, 710, 712, 711), (711, 712, 714, 713), (713, 714, 716, 715), (715, 716, 718, 717), (717, 718, 720, 719), (719, 720, 722, 721), (721, 722, 724, 723), (723, 724, 726, 725), (725, 726, 728, 727), (727, 728, 730, 729), (729, 730, 732, 731), (731, 732, 734, 733), (733, 734, 736, 735), (735, 736, 738, 737), (737, 738, 740, 739), (739, 740, 742, 741), (741, 742, 744, 743), (743, 744, 746, 745), (745, 746, 748, 747), (747, 748, 750, 749), (749, 750, 752, 751), (694, 692, 754, 752, 750, 748, 746, 744, 742, 740, 768, 763, 769, 759, 757, 756, 760, 761, 771, 785, 774, 766, 786, 778, 764, 762, 765, 708, 706, 704, 702, 700, 698, 696), (751, 752, 754, 753), (753, 754, 692, 691), (691, 693, 695, 697, 699, 701, 703, 705, 707, 799, 793, 795, 790, 792, 804, 805, 811, 812, 813, 787, 788, 806, 798, 802, 803, 807, 739, 741, 743, 745, 747, 749, 751, 753), (739, 807, 815, 816, 791, 789, 797, 801, 800, 796, 810, 818, 817, 809, 808, 794, 814, 799, 707, 709, 711, 713, 715, 717, 719, 721, 723, 725, 727, 729, 731, 733, 735, 737), (708, 765, 758, 755, 770, 767, 780, 779, 776, 772, 773, 784, 783, 782, 781, 777, 775, 768, 740, 738, 736, 734, 732, 730, 728, 726, 724, 722, 720, 718, 716, 714, 712, 710), (819, 820, 855, 846), (820, 821, 868, 855), (821, 822, 869, 868), (822, 823, 870, 869), (823, 824, 867, 870), (824, 825, 866, 867), (825, 826, 862, 866), (826, 827, 865, 862), (827, 828, 861, 865), (828, 829, 864, 861), (829, 830, 863, 864), (830, 831, 858, 863), (831, 832, 854, 858), (832, 833, 848, 854), (833, 849, 847, 848), (827, 877, 871, 828), (823, 879, 880, 824), (832, 859, 856, 833), (819, 857, 860, 820), (828, 871, 875, 829), (824, 880, 876, 825), (833, 856, 852, 849), (820, 860, 881, 821), (829, 875, 874, 830), (825, 876, 872, 826), (821, 881, 878, 822), (830, 874, 873, 831), (826, 872, 877, 827), (822, 878, 879, 823), (831, 873, 859, 832), (834, 835, 837, 836), (836, 837, 841, 840), (840, 841, 839, 838), (838, 839, 835, 834), (836, 840, 838, 834), (841, 837, 843, 844), (844, 843, 853, 851, 850), (839, 841, 844, 850, 846, 855, 868, 869, 870, 867, 866, 862, 865, 861, 864, 863, 858, 854, 848, 847, 845), (837, 835, 842, 852, 856, 859, 873, 874, 875, 871, 877, 872, 876, 880, 879, 878, 881, 860, 857, 853, 843), (835, 839, 845, 842), (857, 819, 851, 853), (847, 849, 852, 842, 845), (851, 819, 846, 850), (882, 883, 1008, 994), (883, 884, 997, 1008), (884, 885, 989, 997), (885, 886, 1009, 989), (886, 887, 1001, 1009), (887, 888, 987, 1001), (888, 889, 985, 987), (889, 890, 988, 985), (890, 891, 981, 988), (891, 892, 978, 981), (892, 893, 993, 978), (893, 894, 990, 993), (894, 895, 1003, 990), (895, 896, 1002, 1003), (896, 897, 999, 1002), (897, 898, 995, 999), (898, 899, 996, 995), (899, 900, 1007, 996), (900, 901, 1006, 1007), (901, 902, 1005, 1006), (902, 903, 1004, 1005), (903, 904, 1000, 1004), (904, 905, 998, 1000), (905, 906, 991, 998), (906, 907, 986, 991), (907, 908, 992, 986), (908, 909, 982, 992), (909, 910, 980, 982), (910, 911, 979, 980), (911, 912, 983, 979), (912, 913, 984, 983), (913, 882, 994, 984), (913, 1036, 1035, 882), (891, 1037, 1017, 892), (900, 1024, 1020, 901), (909, 1021, 1029, 910), (887, 1013, 1018, 888), (896, 1041, 1033, 897), (905, 1038, 1030, 906), (883, 1034, 1028, 884), (892, 1017, 1031, 893), (901, 1020, 1012, 902), (910, 1029, 1011, 911), (888, 1018, 1016, 889), (897, 1033, 1019, 898), (906, 1030, 1026, 907), (884, 1028, 1027, 885), (893, 1031, 1032, 894), (902, 1012, 1014, 903), (911, 1011, 1010, 912), (889, 1016, 1022, 890), (898, 1019, 1023, 899), (907, 1026, 1025, 908), (885, 1027, 1015, 886), (894, 1032, 1040, 895), (903, 1014, 1039, 904), (912, 1010, 1036, 913), (890, 1022, 1037, 891), (899, 1023, 1024, 900), (908, 1025, 1021, 909), (886, 1015, 1013, 887), (895, 1040, 1041, 896), (904, 1039, 1038, 905), (882, 1035, 1034, 883), (914, 915, 917, 916), (916, 917, 919, 918), (918, 919, 921, 920), (920, 921, 923, 922), (922, 923, 925, 924), (924, 925, 927, 926), (926, 927, 929, 928), (928, 929, 931, 930), (930, 931, 933, 932), (932, 933, 935, 934), (934, 935, 937, 936), (936, 937, 939, 938), (938, 939, 941, 940), (940, 941, 943, 942), (942, 943, 945, 944), (944, 945, 947, 946), (946, 947, 949, 948), (948, 949, 951, 950), (950, 951, 953, 952), (952, 953, 955, 954), (954, 955, 957, 956), (956, 957, 959, 958), (958, 959, 961, 960), (960, 961, 963, 962), (962, 963, 965, 964), (964, 965, 967, 966), (966, 967, 969, 968), (968, 969, 971, 970), (970, 971, 973, 972), (972, 973, 975, 974), (917, 915, 977, 975, 973, 971, 969, 967, 965, 963, 991, 986, 992, 982, 980, 979, 983, 984, 994, 1008, 997, 989, 1009, 1001, 987, 985, 988, 931, 929, 927, 925, 923, 921, 919), (974, 975, 977, 976), (976, 977, 915, 914), (914, 916, 918, 920, 922, 924, 926, 928, 930, 1022, 1016, 1018, 1013, 1015, 1027, 1028, 1034, 1035, 1036, 1010, 1011, 1029, 1021, 1025, 1026, 1030, 962, 964, 966, 968, 970, 972, 974, 976), (962, 1030, 1038, 1039, 1014, 1012, 1020, 1024, 1023, 1019, 1033, 1041, 1040, 1032, 1031, 1017, 1037, 1022, 930, 932, 934, 936, 938, 940, 942, 944, 946, 948, 950, 952, 954, 956, 958, 960), (931, 988, 981, 978, 993, 990, 1003, 1002, 999, 995, 996, 1007, 1006, 1005, 1004, 1000, 998, 991, 963, 961, 959, 957, 955, 953, 951, 949, 947, 945, 943, 941, 939, 937, 935, 933)])
_uv = me_cube_003.uv_layers.new(name='UVMap')
_uv.uv.foreach_set('vector', [0.375, 0.0, 0.625, 0.0, 0.625, 0.25, 0.375, 0.25, 0.375, 0.25, 0.625, 0.25, 0.625, 0.5, 0.375, 0.5, 0.375, 0.5, 0.625, 0.5, 0.625, 0.75, 0.375, 0.75, 0.375, 0.75, 0.625, 0.75, 0.625, 1.0, 0.375, 1.0, 0.125, 0.5, 0.375, 0.5, 0.375, 0.75, 0.125, 0.75, 0.625, 0.5, 0.875, 0.5, 0.875, 0.75, 0.625, 0.75, 1.0, 0.5, 1.0, 1.0, 0.995, 1.0, 0.995, 0.5, 0.995, 0.5, 0.995, 1.0, 0.99, 1.0, 0.99, 0.5, 0.99, 0.5, 0.99, 1.0, 0.985, 1.0, 0.985, 0.5, 0.985, 0.5, 0.985, 1.0, 0.98, 1.0, 0.98, 0.5, 0.98, 0.5, 0.98, 1.0, 0.975, 1.0, 0.975, 0.5, 0.975, 0.5, 0.975, 1.0, 0.97, 1.0, 0.97, 0.5, 0.97, 0.5, 0.97, 1.0, 0.965, 1.0, 0.965, 0.5, 0.965, 0.5, 0.965, 1.0, 0.96, 1.0, 0.96, 0.5, 0.96, 0.5, 0.96, 1.0, 0.955, 1.0, 0.955, 0.5, 0.955, 0.5, 0.955, 1.0, 0.95, 1.0, 0.95, 0.5, 0.95, 0.5, 0.95, 1.0, 0.945, 1.0, 0.945, 0.5, 0.945, 0.5, 0.945, 1.0, 0.94, 1.0, 0.94, 0.5, 0.94, 0.5, 0.94, 1.0, 0.935, 1.0, 0.935, 0.5, 0.935, 0.5, 0.935, 1.0, 0.93, 1.0, 0.93, 0.5, 0.93, 0.5, 0.93, 1.0, 0.925, 1.0, 0.925, 0.5, 0.925, 0.5, 0.925, 1.0, 0.92, 1.0, 0.92, 0.5, 0.92, 0.5, 0.92, 1.0, 0.915, 1.0, 0.915, 0.5, 0.915, 0.5, 0.915, 1.0, 0.91, 1.0, 0.91, 0.5, 0.91, 0.5, 0.91, 1.0, 0.905, 1.0, 0.905, 0.5, 0.905, 0.5, 0.905, 1.0, 0.9, 1.0, 0.9, 0.5, 0.9, 0.5, 0.9, 1.0, 0.895, 1.0, 0.895, 0.5, 0.895, 0.5, 0.895, 1.0, 0.89, 1.0, 0.89, 0.5, 0.89, 0.5, 0.89, 1.0, 0.885, 1.0, 0.885, 0.5, 0.885, 0.5, 0.885, 1.0, 0.88, 1.0, 0.88, 0.5, 0.88, 0.5, 0.88, 1.0, 0.875, 1.0, 0.875, 0.5, 0.875, 0.5, 0.875, 1.0, 0.87, 1.0, 0.87, 0.5, 0.87, 0.5, 0.87, 1.0, 0.865, 1.0, 0.865, 0.5, 0.865, 0.5, 0.865, 1.0, 0.86, 1.0, 0.86, 0.5, 0.86, 0.5, 0.86, 1.0, 0.855, 1.0, 0.855, 0.5, 0.855, 0.5, 0.855, 1.0, 0.85, 1.0, 0.85, 0.5, 0.85, 0.5, 0.85, 1.0, 0.845, 1.0, 0.845, 0.5, 0.845, 0.5, 0.845, 1.0, 0.84, 1.0, 0.84, 0.5, 0.84, 0.5, 0.84, 1.0, 0.835, 1.0, 0.835, 0.5, 0.835, 0.5, 0.835, 1.0, 0.83, 1.0, 0.83, 0.5, 0.83, 0.5, 0.83, 1.0, 0.825, 1.0, 0.825, 0.5, 0.825, 0.5, 0.825, 1.0, 0.82, 1.0, 0.82, 0.5, 0.82, 0.5, 0.82, 1.0, 0.815, 1.0, 0.815, 0.5, 0.815, 0.5, 0.815, 1.0, 0.81, 1.0, 0.81, 0.5, 0.81, 0.5, 0.81, 1.0, 0.805, 1.0, 0.805, 0.5, 0.805, 0.5, 0.805, 1.0, 0.8, 1.0, 0.8, 0.5, 0.8, 0.5, 0.8, 1.0, 0.795, 1.0, 0.795, 0.5, 0.795, 0.5, 0.795, 1.0, 0.79, 1.0, 0.79, 0.5, 0.79, 0.5, 0.79, 1.0, 0.785, 1.0, 0.785, 0.5, 0.785, 0.5, 0.785, 1.0, 0.78, 1.0, 0.78, 0.5, 0.78, 0.5, 0.78, 1.0, 0.775, 1.0, 0.775, 0.5, 0.775, 0.5, 0.775, 1.0, 0.77, 1.0, 0.77, 0.5, 0.77, 0.5, 0.77, 1.0, 0.765, 1.0, 0.765, 0.5, 0.765, 0.5, 0.765, 1.0, 0.76, 1.0, 0.76, 0.5, 0.76, 0.5, 0.76, 1.0, 0.755, 1.0, 0.755, 0.5, 0.755, 0.5, 0.755, 1.0, 0.75, 1.0, 0.75, 0.5, 0.75, 0.5, 0.75, 1.0, 0.745, 1.0, 0.745, 0.5, 0.745, 0.5, 0.745, 1.0, 0.74, 1.0, 0.74, 0.5, 0.74, 0.5, 0.74, 1.0, 0.735, 1.0, 0.735, 0.5, 0.735, 0.5, 0.735, 1.0, 0.73, 1.0, 0.73, 0.5, 0.73, 0.5, 0.73, 1.0, 0.725, 1.0, 0.725, 0.5, 0.725, 0.5, 0.725, 1.0, 0.72, 1.0, 0.72, 0.5, 0.72, 0.5, 0.72, 1.0, 0.715, 1.0, 0.715, 0.5, 0.715, 0.5, 0.715, 1.0, 0.71, 1.0, 0.71, 0.5, 0.71, 0.5, 0.71, 1.0, 0.705, 1.0, 0.705, 0.5, 0.705, 0.5, 0.705, 1.0, 0.7, 1.0, 0.7, 0.5, 0.7, 0.5, 0.7, 1.0, 0.695, 1.0, 0.695, 0.5, 0.695, 0.5, 0.695, 1.0, 0.69, 1.0, 0.69, 0.5, 0.69, 0.5, 0.69, 1.0, 0.685, 1.0, 0.685, 0.5, 0.685, 0.5, 0.685, 1.0, 0.68, 1.0, 0.68, 0.5, 0.68, 0.5, 0.68, 1.0, 0.675, 1.0, 0.675, 0.5, 0.675, 0.5, 0.675, 1.0, 0.67, 1.0, 0.67, 0.5, 0.67, 0.5, 0.67, 1.0, 0.665, 1.0, 0.665, 0.5, 0.665, 0.5, 0.665, 1.0, 0.66, 1.0, 0.66, 0.5, 0.66, 0.5, 0.66, 1.0, 0.655, 1.0, 0.655, 0.5, 0.655, 0.5, 0.655, 1.0, 0.6523, 1.0, 0.6523, 0.5, 0.345, 0.5, 0.345, 1.0, 0.34, 1.0, 0.34, 0.5, 0.34, 0.5, 0.34, 1.0, 0.335, 1.0, 0.335, 0.5, 0.335, 0.5, 0.335, 1.0, 0.33, 1.0, 0.33, 0.5, 0.33, 0.5, 0.33, 1.0, 0.325, 1.0, 0.325, 0.5, 0.325, 0.5, 0.325, 1.0, 0.32, 1.0, 0.32, 0.5, 0.32, 0.5, 0.32, 1.0, 0.315, 1.0, 0.315, 0.5, 0.315, 0.5, 0.315, 1.0, 0.31, 1.0, 0.31, 0.5, 0.31, 0.5, 0.31, 1.0, 0.305, 1.0, 0.305, 0.5, 0.305, 0.5, 0.305, 1.0, 0.3, 1.0, 0.3, 0.5, 0.3, 0.5, 0.3, 1.0, 0.295, 1.0, 0.295, 0.5, 0.295, 0.5, 0.295, 1.0, 0.29, 1.0, 0.29, 0.5, 0.29, 0.5, 0.29, 1.0, 0.285, 1.0, 0.285, 0.5, 0.285, 0.5, 0.285, 1.0, 0.28, 1.0, 0.28, 0.5, 0.28, 0.5, 0.28, 1.0, 0.275, 1.0, 0.275, 0.5, 0.275, 0.5, 0.275, 1.0, 0.27, 1.0, 0.27, 0.5, 0.27, 0.5, 0.27, 1.0, 0.265, 1.0, 0.265, 0.5, 0.265, 0.5, 0.265, 1.0, 0.26, 1.0, 0.26, 0.5, 0.26, 0.5, 0.26, 1.0, 0.255, 1.0, 0.255, 0.5, 0.255, 0.5, 0.255, 1.0, 0.25, 1.0, 0.25, 0.5, 0.25, 0.5, 0.25, 1.0, 0.245, 1.0, 0.245, 0.5, 0.245, 0.5, 0.245, 1.0, 0.24, 1.0, 0.24, 0.5, 0.24, 0.5, 0.24, 1.0, 0.235, 1.0, 0.235, 0.5, 0.235, 0.5, 0.235, 1.0, 0.23, 1.0, 0.23, 0.5, 0.23, 0.5, 0.23, 1.0, 0.225, 1.0, 0.225, 0.5, 0.225, 0.5, 0.225, 1.0, 0.22, 1.0, 0.22, 0.5, 0.22, 0.5, 0.22, 1.0, 0.215, 1.0, 0.215, 0.5, 0.215, 0.5, 0.215, 1.0, 0.21, 1.0, 0.21, 0.5, 0.21, 0.5, 0.21, 1.0, 0.205, 1.0, 0.205, 0.5, 0.205, 0.5, 0.205, 1.0, 0.2, 1.0, 0.2, 0.5, 0.2, 0.5, 0.2, 1.0, 0.195, 1.0, 0.195, 0.5, 0.195, 0.5, 0.195, 1.0, 0.19, 1.0, 0.19, 0.5, 0.19, 0.5, 0.19, 1.0, 0.185, 1.0, 0.185, 0.5, 0.185, 0.5, 0.185, 1.0, 0.18, 1.0, 0.18, 0.5, 0.18, 0.5, 0.18, 1.0, 0.175, 1.0, 0.175, 0.5, 0.175, 0.5, 0.175, 1.0, 0.17, 1.0, 0.17, 0.5, 0.17, 0.5, 0.17, 1.0, 0.165, 1.0, 0.165, 0.5, 0.165, 0.5, 0.165, 1.0, 0.16, 1.0, 0.16, 0.5, 0.16, 0.5, 0.16, 1.0, 0.155, 1.0, 0.155, 0.5, 0.155, 0.5, 0.155, 1.0, 0.15, 1.0, 0.15, 0.5, 0.15, 0.5, 0.15, 1.0, 0.145, 1.0, 0.145, 0.5, 0.145, 0.5, 0.145, 1.0, 0.14, 1.0, 0.14, 0.5, 0.14, 0.5, 0.14, 1.0, 0.135, 1.0, 0.135, 0.5, 0.135, 0.5, 0.135, 1.0, 0.13, 1.0, 0.13, 0.5, 0.13, 0.5, 0.13, 1.0, 0.125, 1.0, 0.125, 0.5, 0.125, 0.5, 0.125, 1.0, 0.12, 1.0, 0.12, 0.5, 0.12, 0.5, 0.12, 1.0, 0.115, 1.0, 0.115, 0.5, 0.115, 0.5, 0.115, 1.0, 0.11, 1.0, 0.11, 0.5, 0.11, 0.5, 0.11, 1.0, 0.105, 1.0, 0.105, 0.5, 0.105, 0.5, 0.105, 1.0, 0.1, 1.0, 0.1, 0.5, 0.1, 0.5, 0.1, 1.0, 0.095, 1.0, 0.095, 0.5, 0.095, 0.5, 0.095, 1.0, 0.09, 1.0, 0.09, 0.5, 0.09, 0.5, 0.09, 1.0, 0.085, 1.0, 0.085, 0.5, 0.085, 0.5, 0.085, 1.0, 0.08, 1.0, 0.08, 0.5, 0.08, 0.5, 0.08, 1.0, 0.075, 1.0, 0.075, 0.5, 0.075, 0.5, 0.075, 1.0, 0.07, 1.0, 0.07, 0.5, 0.07, 0.5, 0.07, 1.0, 0.065, 1.0, 0.065, 0.5, 0.065, 0.5, 0.065, 1.0, 0.06, 1.0, 0.06, 0.5, 0.06, 0.5, 0.06, 1.0, 0.055, 1.0, 0.055, 0.5, 0.055, 0.5, 0.055, 1.0, 0.05, 1.0, 0.05, 0.5, 0.05, 0.5, 0.05, 1.0, 0.045, 1.0, 0.045, 0.5, 0.045, 0.5, 0.045, 1.0, 0.04, 1.0, 0.04, 0.5, 0.04, 0.5, 0.04, 1.0, 0.035, 1.0, 0.035, 0.5, 0.035, 0.5, 0.035, 1.0, 0.03, 1.0, 0.03, 0.5, 0.03, 0.5, 0.03, 1.0, 0.025, 1.0, 0.025, 0.5, 0.025, 0.5, 0.025, 1.0, 0.02, 1.0, 0.02, 0.5, 0.02, 0.5, 0.02, 1.0, 0.015, 1.0, 0.015, 0.5, 0.015, 0.5, 0.015, 1.0, 0.01, 1.0, 0.01, 0.5, 0.2575, 0.4899, 0.25, 0.49, 0.2425, 0.4899, 0.2349, 0.4895, 0.2274, 0.4889, 0.2199, 0.4881, 0.2125, 0.487, 0.205, 0.4857, 0.1976, 0.4842, 0.1903, 0.4825, 0.183, 0.4805, 0.1758, 0.4783, 0.1687, 0.4758, 0.1617, 0.4731, 0.1547, 0.4703, 0.1478, 0.4672, 0.141, 0.4638, 0.1344, 0.4603, 0.1278, 0.4566, 0.1214, 0.4526, 0.1151, 0.4485, 0.1089, 0.4442, 0.1029, 0.4396, 0.09702, 0.4349, 0.09129, 0.43, 0.08571, 0.425, 0.08029, 0.4197, 0.07505, 0.4143, 0.06997, 0.4087, 0.06508, 0.403, 0.06036, 0.3971, 0.05584, 0.3911, 0.0515, 0.3849, 0.04736, 0.3786, 0.04342, 0.3722, 0.03969, 0.3656, 0.03616, 0.359, 0.03284, 0.3522, 0.02974, 0.3453, 0.02685, 0.3384, 0.02419, 0.3313, 0.02175, 0.3242, 0.01953, 0.317, 0.01754, 0.3097, 0.01578, 0.3024, 0.01425, 0.295, 0.01295, 0.2875, 0.01189, 0.2801, 0.01107, 0.2726, 0.01047, 0.2651, 0.01012, 0.2575, 0.01, 0.25, 0.05637, 0.25, 0.05646, 0.2561, 0.05675, 0.2622, 0.05722, 0.2682, 0.05789, 0.2743, 0.05875, 0.2803, 0.05979, 0.2863, 0.06103, 0.2922, 0.06245, 0.2982, 0.06406, 0.304, 0.06584, 0.3098, 0.06782, 0.3156, 0.06996, 0.3213, 0.07229, 0.3269, 0.07479, 0.3324, 0.07747, 0.3379, 0.08032, 0.3433, 0.08333, 0.3486, 0.08651, 0.3538, 0.08985, 0.3588, 0.09335, 0.3638, 0.097, 0.3687, 0.1008, 0.3734, 0.1048, 0.3781, 0.1088, 0.3826, 0.1131, 0.3869, 0.1174, 0.3912, 0.1219, 0.3952, 0.1266, 0.3992, 0.1313, 0.403, 0.1362, 0.4067, 0.1412, 0.4102, 0.1462, 0.4135, 0.1514, 0.4167, 0.1567, 0.4197, 0.1621, 0.4225, 0.1676, 0.4252, 0.1731, 0.4277, 0.1787, 0.43, 0.1844, 0.4322, 0.1902, 0.4342, 0.196, 0.4359, 0.2018, 0.4375, 0.2078, 0.439, 0.2137, 0.4402, 0.2197, 0.4412, 0.2257, 0.4421, 0.2318, 0.4428, 0.2378, 0.4433, 0.2439, 0.4435, 0.25, 0.4436, 0.2561, 0.4435, 0.2622, 0.4433, 0.2682, 0.4428, 0.2743, 0.4421, 0.2803, 0.4412, 0.2863, 0.4402, 0.2922, 0.439, 0.2982, 0.4376, 0.304, 0.4359, 0.3098, 0.4342, 0.3156, 0.4322, 0.3213, 0.43, 0.3269, 0.4277, 0.3324, 0.4252, 0.3379, 0.4225, 0.3433, 0.4197, 0.3486, 0.4167, 0.3538, 0.4135, 0.3588, 0.4102, 0.3638, 0.4067, 0.3687, 0.403, 0.3734, 0.3992, 0.3781, 0.3952, 0.3826, 0.3912, 0.3869, 0.3869, 0.3912, 0.3826, 0.3952, 0.3781, 0.3992, 0.3734, 0.403, 0.3687, 0.4067, 0.3638, 0.4102, 0.3588, 0.4135, 0.3538, 0.4167, 0.3486, 0.4197, 0.3433, 0.4225, 0.3379, 0.4252, 0.3324, 0.4277, 0.3269, 0.43, 0.3213, 0.4322, 0.3156, 0.4342, 0.3098, 0.4359, 0.304, 0.4375, 0.2982, 0.439, 0.2922, 0.4402, 0.2863, 0.4412, 0.2803, 0.4421, 0.2743, 0.4428, 0.2682, 0.4432, 0.2622, 0.4435, 0.2561, 0.4436, 0.25, 0.49, 0.25, 0.4899, 0.2575, 0.4895, 0.2651, 0.4889, 0.2726, 0.4881, 0.2801, 0.487, 0.2875, 0.4857, 0.295, 0.4842, 0.3024, 0.4825, 0.3097, 0.4805, 0.317, 0.4783, 0.3242, 0.4758, 0.3313, 0.4731, 0.3383, 0.4703, 0.3453, 0.4672, 0.3522, 0.4638, 0.359, 0.4603, 0.3656, 0.4566, 0.3722, 0.4526, 0.3786, 0.4485, 0.3849, 0.4442, 0.3911, 0.4396, 0.3971, 0.4349, 0.403, 0.43, 0.4087, 0.425, 0.4143, 0.4197, 0.4197, 0.4143, 0.425, 0.4087, 0.43, 0.403, 0.4349, 0.3971, 0.4396, 0.3911, 0.4442, 0.3849, 0.4485, 0.3786, 0.4526, 0.3722, 0.4566, 0.3656, 0.4603, 0.359, 0.4638, 0.3522, 0.4672, 0.3453, 0.4703, 0.3383, 0.4731, 0.3313, 0.4758, 0.3242, 0.4783, 0.317, 0.4805, 0.3097, 0.4825, 0.3024, 0.4842, 0.295, 0.4857, 0.2875, 0.487, 0.2801, 0.4881, 0.2726, 0.4889, 0.2651, 0.4895, 0.01, 0.5, 0.01, 1.0, 0.005001, 1.0, 0.005001, 0.5, 0.005001, 0.5, 0.005001, 1.0, 8.121e-07, 1.0, 8.121e-07, 0.5, 0.75, 0.49, 0.7575, 0.4899, 0.7651, 0.4895, 0.7726, 0.4889, 0.7801, 0.4881, 0.7875, 0.487, 0.795, 0.4857, 0.8024, 0.4842, 0.8097, 0.4825, 0.817, 0.4805, 0.8242, 0.4783, 0.8313, 0.4758, 0.8383, 0.4731, 0.8453, 0.4703, 0.8522, 0.4672, 0.859, 0.4638, 0.8656, 0.4603, 0.8722, 0.4566, 0.8786, 0.4526, 0.8849, 0.4485, 0.8911, 0.4442, 0.8971, 0.4396, 0.903, 0.4349, 0.9087, 0.43, 0.9143, 0.425, 0.9197, 0.4197, 0.925, 0.4143, 0.93, 0.4087, 0.9349, 0.403, 0.9396, 0.3971, 0.9442, 0.3911, 0.9485, 0.3849, 0.9526, 0.3786, 0.9566, 0.3722, 0.9603, 0.3656, 0.9638, 0.359, 0.9672, 0.3522, 0.9703, 0.3453, 0.9731, 0.3383, 0.9758, 0.3313, 0.9783, 0.3242, 0.9805, 0.317, 0.9825, 0.3097, 0.9842, 0.3024, 0.9857, 0.295, 0.987, 0.2875, 0.9881, 0.2801, 0.9889, 0.2726, 0.9895, 0.2651, 0.9899, 0.2575, 0.99, 0.25, 0.9436, 0.25, 0.9435, 0.2561, 0.9433, 0.2622, 0.9428, 0.2682, 0.9421, 0.2743, 0.9412, 0.2803, 0.9402, 0.2863, 0.939, 0.2922, 0.9375, 0.2982, 0.9359, 0.304, 0.9342, 0.3098, 0.9322, 0.3156, 0.93, 0.3213, 0.9277, 0.3269, 0.9252, 0.3324, 0.9225, 0.3379, 0.9197, 0.3433, 0.9167, 0.3486, 0.9135, 0.3538, 0.9102, 0.3588, 0.9067, 0.3638, 0.903, 0.3687, 0.8992, 0.3734, 0.8952, 0.3781, 0.8912, 0.3826, 0.8869, 0.3869, 0.8826, 0.3912, 0.8781, 0.3952, 0.8734, 0.3992, 0.8687, 0.403, 0.8638, 0.4067, 0.8588, 0.4102, 0.8538, 0.4135, 0.8486, 0.4167, 0.8433, 0.4197, 0.8379, 0.4225, 0.8324, 0.4252, 0.8269, 0.4277, 0.8213, 0.43, 0.8156, 0.4322, 0.8098, 0.4342, 0.804, 0.4359, 0.7982, 0.4376, 0.7922, 0.439, 0.7863, 0.4402, 0.7803, 0.4412, 0.7743, 0.4421, 0.7682, 0.4428, 0.7622, 0.4433, 0.7561, 0.4435, 0.75, 0.4436, 0.7439, 0.4435, 0.7378, 0.4433, 0.7318, 0.4428, 0.7257, 0.4421, 0.7197, 0.4412, 0.7137, 0.4402, 0.7078, 0.439, 0.7018, 0.4376, 0.696, 0.4359, 0.6902, 0.4342, 0.6844, 0.4322, 0.6787, 0.43, 0.6731, 0.4277, 0.6676, 0.4252, 0.6621, 0.4225, 0.6567, 0.4197, 0.6514, 0.4167, 0.6462, 0.4135, 0.6412, 0.4102, 0.6362, 0.4067, 0.6313, 0.403, 0.6266, 0.3992, 0.6219, 0.3952, 0.6174, 0.3912, 0.6131, 0.3869, 0.6088, 0.3826, 0.6048, 0.3781, 0.6008, 0.3734, 0.597, 0.3687, 0.5933, 0.3638, 0.5899, 0.3588, 0.5865, 0.3538, 0.5833, 0.3486, 0.5803, 0.3433, 0.5775, 0.3379, 0.5748, 0.3324, 0.5723, 0.3269, 0.57, 0.3213, 0.5678, 0.3156, 0.5658, 0.3098, 0.5641, 0.304, 0.5624, 0.2982, 0.561, 0.2922, 0.5598, 0.2863, 0.5588, 0.2803, 0.5579, 0.2743, 0.5572, 0.2682, 0.5567, 0.2622, 0.5565, 0.2561, 0.5564, 0.25, 0.51, 0.25, 0.5101, 0.2575, 0.5105, 0.2651, 0.5111, 0.2726, 0.5119, 0.2801, 0.513, 0.2875, 0.5143, 0.295, 0.5158, 0.3024, 0.5175, 0.3097, 0.5195, 0.317, 0.5217, 0.3242, 0.5242, 0.3313, 0.5269, 0.3384, 0.5297, 0.3453, 0.5328, 0.3522, 0.5362, 0.359, 0.5397, 0.3656, 0.5434, 0.3722, 0.5474, 0.3786, 0.5515, 0.3849, 0.5558, 0.3911, 0.5604, 0.3971, 0.5651, 0.403, 0.57, 0.4087, 0.575, 0.4143, 0.5803, 0.4197, 0.5857, 0.425, 0.5913, 0.43, 0.597, 0.4349, 0.6029, 0.4396, 0.6089, 0.4442, 0.6151, 0.4485, 0.6214, 0.4526, 0.6278, 0.4566, 0.6344, 0.4603, 0.641, 0.4638, 0.6478, 0.4672, 0.6547, 0.4703, 0.6617, 0.4731, 0.6687, 0.4758, 0.6758, 0.4783, 0.683, 0.4805, 0.6903, 0.4825, 0.6976, 0.4842, 0.705, 0.4857, 0.7125, 0.487, 0.7199, 0.4881, 0.7274, 0.4889, 0.7349, 0.4895, 0.7425, 0.4899, 0.755, 0.6865, 0.755, 0.7764, 0.76, 0.7764, 0.76, 0.6865, 0.215, 0.6865, 0.215, 0.7764, 0.22, 0.7764, 0.22, 0.6865, 0.95, 0.6865, 0.95, 0.7764, 0.955, 0.7764, 0.955, 0.6865, 0.73, 0.6865, 0.73, 0.7764, 0.735, 0.7764, 0.735, 0.6865, 0.635, 0.6865, 0.635, 0.7764, 0.64, 0.7764, 0.64, 0.6865, 0.97, 0.6865, 0.97, 0.7764, 0.975, 0.7764, 0.975, 0.6865, 0.925, 0.6865, 0.925, 0.7764, 0.93, 0.7764, 0.93, 0.6865, 0.32, 0.6865, 0.32, 0.7764, 0.325, 0.7764, 0.325, 0.6865, 0.935, 0.6865, 0.935, 0.7764, 0.94, 0.7764, 0.94, 0.6865, 0.91, 0.6865, 0.91, 0.7764, 0.915, 0.7764, 0.915, 0.6865, 0.805, 0.6865, 0.805, 0.7764, 0.81, 0.7764, 0.81, 0.6865, 0.27, 0.6865, 0.27, 0.7764, 0.275, 0.7764, 0.275, 0.6865, 0.265, 0.6865, 0.265, 0.7764, 0.27, 0.7764, 0.27, 0.6865, 0.09, 0.6865, 0.09, 0.7764, 0.095, 0.7764, 0.095, 0.6865, 0.075, 0.6865, 0.075, 0.7764, 0.08, 0.7764, 0.08, 0.6865, 0.985, 0.6865, 0.985, 0.7764, 0.99, 0.7764, 0.99, 0.6865, 0.93, 0.6865, 0.93, 0.7764, 0.935, 0.7764, 0.935, 0.6865, 0.915, 0.6865, 0.915, 0.7764, 0.92, 0.7764, 0.92, 0.6865, 0.305, 0.6865, 0.305, 0.7764, 0.31, 0.7764, 0.31, 0.6865, 0.78, 0.6865, 0.78, 0.7764, 0.785, 0.7764, 0.785, 0.6865, 0.655, 0.6865, 0.655, 0.7764, 0.66, 0.7764, 0.66, 0.6865, 0.71, 0.6865, 0.71, 0.7764, 0.715, 0.7764, 0.715, 0.6865, 0.89, 0.6865, 0.89, 0.7764, 0.895, 0.7764, 0.895, 0.6865, 0.965, 0.6865, 0.965, 0.7764, 0.97, 0.7764, 0.97, 0.6865, 0.865, 0.6865, 0.865, 0.7764, 0.87, 0.7764, 0.87, 0.6865, 0.135, 0.6865, 0.135, 0.7764, 0.14, 0.7764, 0.14, 0.6865, 0.37, 0.6865, 0.37, 0.7764, 0.375, 0.7764, 0.375, 0.6865, 0.51, 0.25, 0.5564, 0.25, 0.5565, 0.2439, 0.5568, 0.2378, 0.5572, 0.2318, 0.5579, 0.2257, 0.5587, 0.2197, 0.5598, 0.2137, 0.561, 0.2078, 0.5624, 0.2018, 0.5641, 0.196, 0.5658, 0.1902, 0.5678, 0.1844, 0.57, 0.1787, 0.5723, 0.1731, 0.5748, 0.1676, 0.5775, 0.1621, 0.5803, 0.1567, 0.5833, 0.1514, 0.5865, 0.1462, 0.5898, 0.1412, 0.5933, 0.1362, 0.597, 0.1313, 0.6008, 0.1266, 0.6048, 0.1219, 0.6088, 0.1174, 0.6131, 0.1131, 0.6145, 0.1117, 0.5539, 0.1117, 0.5515, 0.1151, 0.5474, 0.1214, 0.5434, 0.1278, 0.5397, 0.1344, 0.5362, 0.141, 0.5328, 0.1478, 0.5297, 0.1547, 0.5269, 0.1617, 0.5242, 0.1687, 0.5217, 0.1758, 0.5195, 0.183, 0.5175, 0.1903, 0.5158, 0.1976, 0.5143, 0.205, 0.513, 0.2125, 0.5119, 0.2199, 0.5111, 0.2274, 0.5105, 0.2349, 0.5101, 0.2425, 0.675, 0.6865, 0.675, 0.7764, 0.68, 0.7764, 0.68, 0.6865, 0.355, 0.6865, 0.355, 0.7764, 0.36, 0.7764, 0.36, 0.6865, 0.22, 0.6865, 0.22, 0.7764, 0.225, 0.7764, 0.225, 0.6865, 0.36, 0.6865, 0.36, 0.7764, 0.365, 0.7764, 0.365, 0.6865, 0.9, 0.6865, 0.9, 0.7764, 0.905, 0.7764, 0.905, 0.6865, 0.23, 0.6865, 0.23, 0.7764, 0.235, 0.7764, 0.235, 0.6865, 8.121e-07, 0.6865, 8.121e-07, 0.7764, 0.005001, 0.7764, 0.005001, 0.6865, 0.945, 0.6865, 0.945, 0.7764, 0.95, 0.7764, 0.95, 0.6865, 0.05, 0.6865, 0.05, 0.7764, 0.055, 0.7764, 0.055, 0.6865, 0.85, 0.6865, 0.85, 0.7764, 0.855, 0.7764, 0.855, 0.6865, 0.3, 0.6865, 0.3, 0.7764, 0.305, 0.7764, 0.305, 0.6865, 0.085, 0.6865, 0.085, 0.7764, 0.09, 0.7764, 0.09, 0.6865, 0.04, 0.6865, 0.04, 0.7764, 0.045, 0.7764, 0.045, 0.6865, 0.25, 0.6865, 0.25, 0.7764, 0.255, 0.7764, 0.255, 0.6865, 0.045, 0.6865, 0.045, 0.7764, 0.05, 0.7764, 0.05, 0.6865, 0.15, 0.6865, 0.15, 0.7764, 0.155, 0.7764, 0.155, 0.6865, 0.165, 0.6865, 0.165, 0.7764, 0.17, 0.7764, 0.17, 0.6865, 0.79, 0.6865, 0.79, 0.7764, 0.795, 0.7764, 0.795, 0.6865, 0.975, 0.6865, 0.975, 0.7764, 0.98, 0.7764, 0.98, 0.6865, 0.855, 0.6865, 0.855, 0.7764, 0.86, 0.7764, 0.86, 0.6865, 0.825, 0.6865, 0.825, 0.7764, 0.83, 0.7764, 0.83, 0.6865, 0.24, 0.6865, 0.24, 0.7764, 0.245, 0.7764, 0.245, 0.6865, 0.07, 0.6865, 0.07, 0.7764, 0.075, 0.7764, 0.075, 0.6865, 0.98, 0.6865, 0.98, 0.7764, 0.985, 0.7764, 0.985, 0.6865, 0.105, 0.6865, 0.105, 0.7764, 0.11, 0.7764, 0.11, 0.6865, 0.84, 0.6865, 0.84, 0.7764, 0.845, 0.7764, 0.845, 0.6865, 0.115, 0.6865, 0.115, 0.7764, 0.12, 0.7764, 0.12, 0.6865, 0.955, 0.6865, 0.955, 0.7764, 0.96, 0.7764, 0.96, 0.6865, 0.12, 0.6865, 0.12, 0.7764, 0.125, 0.7764, 0.125, 0.6865, 0.665, 0.6865, 0.665, 0.7764, 0.67, 0.7764, 0.67, 0.6865, 0.795, 0.6865, 0.795, 0.7764, 0.8, 0.7764, 0.8, 0.6865, 0.64, 0.6865, 0.64, 0.7764, 0.645, 0.7764, 0.645, 0.6865, 0.375, 0.6865, 0.375, 0.7764, 0.3766, 0.7764, 0.3766, 0.6865, 0.995, 0.6865, 0.995, 0.7764, 1.0, 0.7764, 1.0, 0.6865, 0.815, 0.6865, 0.815, 0.7764, 0.82, 0.7764, 0.82, 0.6865, 0.025, 0.6865, 0.025, 0.7764, 0.03, 0.7764, 0.03, 0.6865, 0.08, 0.6865, 0.08, 0.7764, 0.085, 0.7764, 0.085, 0.6865, 0.35, 0.6865, 0.35, 0.7764, 0.355, 0.7764, 0.355, 0.6865, 0.19, 0.6865, 0.19, 0.7764, 0.195, 0.7764, 0.195, 0.6865, 0.99, 0.6865, 0.99, 0.7764, 0.995, 0.7764, 0.995, 0.6865, 0.33, 0.6865, 0.33, 0.7764, 0.335, 0.7764, 0.335, 0.6865, 0.785, 0.6865, 0.785, 0.7764, 0.79, 0.7764, 0.79, 0.6865, 0.205, 0.6865, 0.205, 0.7764, 0.21, 0.7764, 0.21, 0.6865, 0.285, 0.6865, 0.285, 0.7764, 0.29, 0.7764, 0.29, 0.6865, 0.835, 0.6865, 0.835, 0.7764, 0.84, 0.7764, 0.84, 0.6865, 0.685, 0.6865, 0.685, 0.7764, 0.69, 0.7764, 0.69, 0.6865, 0.875, 0.6865, 0.875, 0.7764, 0.88, 0.7764, 0.88, 0.6865, 0.88, 0.6865, 0.88, 0.7764, 0.885, 0.7764, 0.885, 0.6865, 0.345, 0.6865, 0.345, 0.7764, 0.35, 0.7764, 0.35, 0.6865, 0.225, 0.6865, 0.225, 0.7764, 0.23, 0.7764, 0.23, 0.6865, 0.96, 0.6865, 0.96, 0.7764, 0.965, 0.7764, 0.965, 0.6865, 0.155, 0.6865, 0.155, 0.7764, 0.16, 0.7764, 0.16, 0.6865, 0.8, 0.6865, 0.8, 0.7764, 0.805, 0.7764, 0.805, 0.6865, 0.275, 0.6865, 0.275, 0.7764, 0.28, 0.7764, 0.28, 0.6865, 0.645, 0.6865, 0.645, 0.7764, 0.65, 0.7764, 0.65, 0.6865, 0.245, 0.6865, 0.245, 0.7764, 0.25, 0.7764, 0.25, 0.6865, 0.65, 0.6865, 0.65, 0.7764, 0.655, 0.7764, 0.655, 0.6865, 0.235, 0.6865, 0.235, 0.7764, 0.24, 0.7764, 0.24, 0.6865, 0.765, 0.6865, 0.765, 0.7764, 0.77, 0.7764, 0.77, 0.6865, 0.745, 0.6865, 0.745, 0.7764, 0.75, 0.7764, 0.75, 0.6865, 0.87, 0.6865, 0.87, 0.7764, 0.875, 0.7764, 0.875, 0.6865, 0.2, 0.6865, 0.2, 0.7764, 0.205, 0.7764, 0.205, 0.6865, 0.16, 0.6865, 0.16, 0.7764, 0.165, 0.7764, 0.165, 0.6865, 0.86, 0.6865, 0.86, 0.7764, 0.865, 0.7764, 0.865, 0.6865, 0.625, 0.6865, 0.625, 0.7764, 0.63, 0.7764, 0.63, 0.6865, 0.72, 0.6865, 0.72, 0.7764, 0.725, 0.7764, 0.725, 0.6865, 0.175, 0.6865, 0.175, 0.7764, 0.18, 0.7764, 0.18, 0.6865, 0.845, 0.6865, 0.845, 0.7764, 0.85, 0.7764, 0.85, 0.6865, 0.29, 0.6865, 0.29, 0.7764, 0.295, 0.7764, 0.295, 0.6865, 0.885, 0.6865, 0.885, 0.7764, 0.89, 0.7764, 0.89, 0.6865, 0.715, 0.6865, 0.715, 0.7764, 0.72, 0.7764, 0.72, 0.6865, 0.77, 0.6865, 0.77, 0.7764, 0.775, 0.7764, 0.775, 0.6865, 0.02, 0.6865, 0.02, 0.7764, 0.025, 0.7764, 0.025, 0.6865, 0.255, 0.6865, 0.255, 0.7764, 0.26, 0.7764, 0.26, 0.6865, 0.82, 0.6865, 0.82, 0.7764, 0.825, 0.7764, 0.825, 0.6865, 0.065, 0.6865, 0.065, 0.7764, 0.07, 0.7764, 0.07, 0.6865, 0.67, 0.6865, 0.67, 0.7764, 0.675, 0.7764, 0.675, 0.6865, 0.01, 0.6865, 0.01, 0.7764, 0.015, 0.7764, 0.015, 0.6865, 0.03, 0.6865, 0.03, 0.7764, 0.035, 0.7764, 0.035, 0.6865, 0.325, 0.6865, 0.325, 0.7764, 0.33, 0.7764, 0.33, 0.6865, 0.015, 0.6865, 0.015, 0.7764, 0.02, 0.7764, 0.02, 0.6865, 0.83, 0.6865, 0.83, 0.7764, 0.835, 0.7764, 0.835, 0.6865, 0.14, 0.6865, 0.14, 0.7764, 0.145, 0.7764, 0.145, 0.6865, 0.705, 0.6865, 0.705, 0.7764, 0.71, 0.7764, 0.71, 0.6865, 0.735, 0.6865, 0.735, 0.7764, 0.74, 0.7764, 0.74, 0.6865, 0.66, 0.6865, 0.66, 0.7764, 0.665, 0.7764, 0.665, 0.6865, 0.185, 0.6865, 0.185, 0.7764, 0.19, 0.7764, 0.19, 0.6865, 0.06, 0.6865, 0.06, 0.7764, 0.065, 0.7764, 0.065, 0.6865, 0.335, 0.6865, 0.335, 0.7764, 0.34, 0.7764, 0.34, 0.6865, 0.775, 0.6865, 0.775, 0.7764, 0.78, 0.7764, 0.78, 0.6865, 0.34, 0.6865, 0.34, 0.7764, 0.345, 0.7764, 0.345, 0.6865, 0.31, 0.6865, 0.31, 0.7764, 0.315, 0.7764, 0.315, 0.6865, 0.63, 0.6865, 0.63, 0.7764, 0.635, 0.7764, 0.635, 0.6865, 0.315, 0.6865, 0.315, 0.7764, 0.32, 0.7764, 0.32, 0.6865, 0.005001, 0.6865, 0.005001, 0.7764, 0.01, 0.7764, 0.01, 0.6865, 0.195, 0.6865, 0.195, 0.7764, 0.2, 0.7764, 0.2, 0.6865, 0.365, 0.6865, 0.365, 0.7764, 0.37, 0.7764, 0.37, 0.6865, 0.68, 0.6865, 0.68, 0.7764, 0.685, 0.7764, 0.685, 0.6865, 0.725, 0.6865, 0.725, 0.7764, 0.73, 0.7764, 0.73, 0.6865, 0.895, 0.6865, 0.895, 0.7764, 0.9, 0.7764, 0.9, 0.6865, 0.94, 0.6865, 0.94, 0.7764, 0.945, 0.7764, 0.945, 0.6865, 0.75, 0.6865, 0.75, 0.7764, 0.755, 0.7764, 0.755, 0.6865, 0.1, 0.6865, 0.1, 0.7764, 0.105, 0.7764, 0.105, 0.6865, 0.145, 0.6865, 0.145, 0.7764, 0.15, 0.7764, 0.15, 0.6865, 0.055, 0.6865, 0.055, 0.7764, 0.06, 0.7764, 0.06, 0.6865, 0.28, 0.6865, 0.28, 0.7764, 0.285, 0.7764, 0.285, 0.6865, 0.125, 0.6865, 0.125, 0.7764, 0.13, 0.7764, 0.13, 0.6865, 0.095, 0.6865, 0.095, 0.7764, 0.1, 0.7764, 0.1, 0.6865, 0.76, 0.6865, 0.76, 0.7764, 0.765, 0.7764, 0.765, 0.6865, 0.295, 0.6865, 0.295, 0.7764, 0.3, 0.7764, 0.3, 0.6865, 0.18, 0.6865, 0.18, 0.7764, 0.185, 0.7764, 0.185, 0.6865, 0.69, 0.6865, 0.69, 0.7764, 0.695, 0.7764, 0.695, 0.6865, 0.695, 0.6865, 0.695, 0.7764, 0.7, 0.7764, 0.7, 0.6865, 0.21, 0.6865, 0.21, 0.7764, 0.215, 0.7764, 0.215, 0.6865, 0.7, 0.6865, 0.7, 0.7764, 0.705, 0.7764, 0.705, 0.6865, 0.035, 0.6865, 0.035, 0.7764, 0.04, 0.7764, 0.04, 0.6865, 0.49, 0.25, 0.4436, 0.25, 0.4435, 0.2439, 0.4433, 0.2378, 0.4428, 0.2318, 0.4421, 0.2257, 0.4413, 0.2197, 0.4402, 0.2137, 0.439, 0.2078, 0.4376, 0.2018, 0.4359, 0.196, 0.4342, 0.1902, 0.4322, 0.1844, 0.43, 0.1787, 0.4277, 0.1731, 0.4252, 0.1676, 0.4225, 0.1621, 0.4197, 0.1567, 0.4167, 0.1514, 0.4135, 0.1462, 0.4102, 0.1412, 0.4067, 0.1362, 0.403, 0.1313, 0.3992, 0.1266, 0.3952, 0.1219, 0.3912, 0.1174, 0.3869, 0.1131, 0.3855, 0.1117, 0.4461, 0.1117, 0.4485, 0.1151, 0.4526, 0.1214, 0.4566, 0.1278, 0.4603, 0.1344, 0.4638, 0.141, 0.4672, 0.1478, 0.4703, 0.1547, 0.4731, 0.1616, 0.4758, 0.1687, 0.4783, 0.1758, 0.4805, 0.183, 0.4825, 0.1903, 0.4842, 0.1976, 0.4857, 0.205, 0.487, 0.2125, 0.4881, 0.2199, 0.4889, 0.2274, 0.4895, 0.2349, 0.4899, 0.2425, 0.92, 0.6865, 0.92, 0.7764, 0.925, 0.7764, 0.925, 0.6865, 0.11, 0.6865, 0.11, 0.7764, 0.115, 0.7764, 0.115, 0.6865, 0.26, 0.6865, 0.26, 0.7764, 0.265, 0.7764, 0.265, 0.6865, 0.905, 0.6865, 0.905, 0.7764, 0.91, 0.7764, 0.91, 0.6865, 0.17, 0.6865, 0.17, 0.7764, 0.175, 0.7764, 0.175, 0.6865, 0.13, 0.6865, 0.13, 0.7764, 0.135, 0.7764, 0.135, 0.6865, 0.74, 0.6865, 0.74, 0.7764, 0.745, 0.7764, 0.745, 0.6865, 0.81, 0.6865, 0.81, 0.7764, 0.815, 0.7764, 0.815, 0.6865, 0.6234, 0.6865, 0.6234, 0.7764, 0.625, 0.7764, 0.625, 0.6865, 0.4993, 0.31, 0.4993, 0.281, 0.491, 0.281, 0.491, 0.31, 0.491, 0.44, 0.491, 0.469, 0.4993, 0.469, 0.4993, 0.44, 0.9461, 0.1117, 0.8855, 0.1117, 0.8869, 0.1131, 0.8912, 0.1174, 0.8952, 0.1219, 0.8992, 0.1266, 0.903, 0.1313, 0.9067, 0.1362, 0.9102, 0.1412, 0.9135, 0.1462, 0.9167, 0.1514, 0.9197, 0.1567, 0.9225, 0.1621, 0.9252, 0.1676, 0.9277, 0.1731, 0.93, 0.1787, 0.9322, 0.1844, 0.9342, 0.1902, 0.9359, 0.196, 0.9376, 0.2018, 0.939, 0.2078, 0.9402, 0.2137, 0.9413, 0.2197, 0.9421, 0.2257, 0.9428, 0.2318, 0.9433, 0.2378, 0.9435, 0.2439, 0.9436, 0.25, 0.99, 0.25, 0.9899, 0.2425, 0.9895, 0.2349, 0.9889, 0.2274, 0.9881, 0.2199, 0.987, 0.2125, 0.9857, 0.205, 0.9842, 0.1976, 0.9825, 0.1903, 0.9805, 0.183, 0.9783, 0.1758, 0.9758, 0.1687, 0.9731, 0.1616, 0.9703, 0.1547, 0.9672, 0.1478, 0.9638, 0.141, 0.9603, 0.1344, 0.9566, 0.1278, 0.9526, 0.1214, 0.9485, 0.1151, 0.3477, 0.5, 0.3477, 1.0, 0.345, 1.0, 0.345, 0.5, 0.05387, 0.1117, 0.1145, 0.1117, 0.1131, 0.1131, 0.1088, 0.1174, 0.1048, 0.1219, 0.1008, 0.1266, 0.097, 0.1313, 0.09335, 0.1362, 0.08985, 0.1412, 0.08651, 0.1462, 0.08333, 0.1514, 0.08032, 0.1567, 0.07747, 0.1621, 0.0748, 0.1676, 0.07229, 0.1731, 0.06996, 0.1787, 0.06781, 0.1844, 0.06584, 0.1902, 0.06405, 0.196, 0.06245, 0.2018, 0.06103, 0.2078, 0.0598, 0.2137, 0.05875, 0.2197, 0.05789, 0.2257, 0.05723, 0.2318, 0.05675, 0.2378, 0.05646, 0.2439, 0.05637, 0.25, 0.01, 0.25, 0.01012, 0.2425, 0.01047, 0.2349, 0.01107, 0.2274, 0.01189, 0.2199, 0.01295, 0.2125, 0.01425, 0.205, 0.01578, 0.1976, 0.01754, 0.1903, 0.01953, 0.183, 0.02175, 0.1758, 0.02419, 0.1687, 0.02685, 0.1617, 0.02974, 0.1547, 0.03284, 0.1478, 0.03616, 0.141, 0.03969, 0.1344, 0.04342, 0.1278, 0.04736, 0.1214, 0.0515, 0.1151, 0.9688, 0.5, 0.9375, 0.5, 0.9375, 0.9279, 0.9688, 0.9279, 0.9375, 0.5, 0.9062, 0.5, 0.9062, 0.9279, 0.9375, 0.9279, 0.9062, 0.5, 0.875, 0.5, 0.875, 0.9279, 0.9062, 0.9279, 0.875, 0.5, 0.8438, 0.5, 0.8438, 0.9279, 0.875, 0.9279, 0.8438, 0.5, 0.8125, 0.5, 0.8125, 0.9279, 0.8438, 0.9279, 0.8125, 0.5, 0.7812, 0.5, 0.7812, 0.9279, 0.8125, 0.9279, 0.7812, 0.5, 0.75, 0.5, 0.75, 0.9279, 0.7812, 0.9279, 0.75, 0.5, 0.7188, 0.5, 0.7188, 0.9279, 0.75, 0.9279, 0.7188, 0.5, 0.6875, 0.5, 0.6875, 0.9279, 0.7188, 0.9279, 0.6875, 0.5, 0.6562, 0.5, 0.6562, 0.9279, 0.6875, 0.9279, 0.6562, 0.5, 0.625, 0.5, 0.625, 0.9279, 0.6562, 0.9279, 0.625, 0.5, 0.5938, 0.5, 0.5938, 0.9279, 0.625, 0.9279, 0.5938, 0.5, 0.5625, 0.5, 0.5625, 0.9279, 0.5938, 0.9279, 0.5625, 0.5, 0.5312, 0.5, 0.5312, 0.9279, 0.5625, 0.9279, 0.5312, 0.5, 0.5008, 0.5, 0.5008, 0.9279, 0.5312, 0.9279, 0.7188, 0.5, 0.7188, 0.5, 0.6875, 0.5, 0.6875, 0.5, 0.8438, 0.5, 0.8438, 0.5, 0.8125, 0.5, 0.8125, 0.5, 0.5625, 0.5, 0.5625, 0.5, 0.5312, 0.5, 0.5312, 0.5, 0.9688, 0.5, 0.9688, 0.5, 0.9375, 0.5, 0.9375, 0.5, 0.6875, 0.5, 0.6875, 0.5, 0.6562, 0.5, 0.6562, 0.5, 0.8125, 0.5, 0.8125, 0.5, 0.7812, 0.5, 0.7812, 0.5, 0.5312, 0.5, 0.5312, 0.5, 0.5005, 0.5, 0.5008, 0.5, 0.9375, 0.5, 0.9375, 0.5, 0.9062, 0.5, 0.9062, 0.5, 0.6562, 0.5, 0.6562, 0.5, 0.625, 0.5, 0.625, 0.5, 0.7812, 0.5, 0.7812, 0.5, 0.75, 0.5, 0.75, 0.5, 0.9062, 0.5, 0.9062, 0.5, 0.875, 0.5, 0.875, 0.5, 0.625, 0.5, 0.625, 0.5, 0.5938, 0.5, 0.5938, 0.5, 0.75, 0.5, 0.75, 0.5, 0.7188, 0.5, 0.7188, 0.5, 0.875, 0.5, 0.875, 0.5, 0.8438, 0.5, 0.8438, 0.5, 0.5938, 0.5, 0.5938, 0.5, 0.5625, 0.5, 0.5625, 0.5, 0.375, 0.0, 0.625, 0.0, 0.625, 0.25, 0.375, 0.25, 0.375, 0.25, 0.625, 0.25, 0.625, 0.5, 0.375, 0.5, 0.375, 0.5, 0.625, 0.5, 0.625, 0.75, 0.375, 0.75, 0.375, 0.75, 0.625, 0.75, 0.625, 1.0, 0.375, 1.0, 0.125, 0.5, 0.375, 0.5, 0.375, 0.75, 0.125, 0.75, 0.625, 0.5, 0.625, 0.25, 0.625, 0.25, 0.625, 0.5, 0.625, 0.5, 0.875, 0.5, 0.875, 0.5779, 0.8235, 0.5987, 0.625, 0.5987, 0.625, 0.75, 0.625, 0.5, 0.625, 0.5, 0.625, 0.5987, 0.625, 0.5992, 0.625, 0.6007, 0.625, 0.6031, 0.625, 0.6064, 0.625, 0.6104, 0.625, 0.6149, 0.625, 0.6199, 0.625, 0.625, 0.625, 0.6301, 0.625, 0.6351, 0.625, 0.6396, 0.625, 0.6436, 0.625, 0.6469, 0.625, 0.6493, 0.625, 0.6508, 0.625, 0.6513, 0.625, 0.75, 0.625, 0.25, 0.625, 0.0, 0.625, 0.0, 0.625, 0.07787, 0.625, 0.07876, 0.625, 0.08145, 0.625, 0.0858, 0.625, 0.09167, 0.625, 0.09881, 0.625, 0.107, 0.625, 0.1158, 0.625, 0.125, 0.625, 0.1342, 0.625, 0.143, 0.625, 0.1512, 0.625, 0.1583, 0.625, 0.1642, 0.625, 0.1686, 0.625, 0.1712, 0.625, 0.1721, 0.625, 0.25, 0.625, 1.0, 0.625, 0.75, 0.625, 0.75, 0.625, 1.0, 0.9688, 0.5, 0.9688, 0.5, 0.9992, 0.5, 0.9995, 0.5, 0.625, 0.6513, 0.8235, 0.6513, 0.875, 0.6721, 0.875, 0.75, 0.625, 0.75, 0.9992, 0.5, 0.9688, 0.5, 0.9688, 0.9279, 0.9992, 0.9279, 1.0, 0.5, 0.9688, 0.5, 0.9688, 0.9289, 1.0, 0.9289, 0.9688, 0.5, 0.9375, 0.5, 0.9375, 0.9289, 0.9688, 0.9289, 0.9375, 0.5, 0.9062, 0.5, 0.9062, 0.9289, 0.9375, 0.9289, 0.9062, 0.5, 0.875, 0.5, 0.875, 0.9289, 0.9062, 0.9289, 0.875, 0.5, 0.8438, 0.5, 0.8438, 0.9289, 0.875, 0.9289, 0.8438, 0.5, 0.8125, 0.5, 0.8125, 0.9289, 0.8438, 0.9289, 0.8125, 0.5, 0.7812, 0.5, 0.7812, 0.9289, 0.8125, 0.9289, 0.7812, 0.5, 0.75, 0.5, 0.75, 0.9289, 0.7812, 0.9289, 0.75, 0.5, 0.7188, 0.5, 0.7188, 0.9289, 0.75, 0.9289, 0.7188, 0.5, 0.6875, 0.5, 0.6875, 0.9289, 0.7188, 0.9289, 0.6875, 0.5, 0.6562, 0.5, 0.6562, 0.9289, 0.6875, 0.9289, 0.6562, 0.5, 0.625, 0.5, 0.625, 0.9289, 0.6562, 0.9289, 0.625, 0.5, 0.5938, 0.5, 0.5938, 0.9289, 0.625, 0.9289, 0.5938, 0.5, 0.5625, 0.5, 0.5625, 0.9289, 0.5938, 0.9289, 0.5625, 0.5, 0.5312, 0.5, 0.5312, 0.9289, 0.5625, 0.9289, 0.5312, 0.5, 0.5, 0.5, 0.5, 0.9289, 0.5312, 0.9289, 0.5, 0.5, 0.4688, 0.5, 0.4688, 0.9289, 0.5, 0.9289, 0.4688, 0.5, 0.4375, 0.5, 0.4375, 0.9289, 0.4688, 0.9289, 0.4375, 0.5, 0.4062, 0.5, 0.4062, 0.9289, 0.4375, 0.9289, 0.4062, 0.5, 0.375, 0.5, 0.375, 0.9289, 0.4062, 0.9289, 0.375, 0.5, 0.3438, 0.5, 0.3438, 0.9289, 0.375, 0.9289, 0.3438, 0.5, 0.3125, 0.5, 0.3125, 0.9289, 0.3438, 0.9289, 0.3125, 0.5, 0.2812, 0.5, 0.2812, 0.9289, 0.3125, 0.9289, 0.2812, 0.5, 0.25, 0.5, 0.25, 0.9289, 0.2812, 0.9289, 0.25, 0.5, 0.2188, 0.5, 0.2188, 0.9289, 0.25, 0.9289, 0.2188, 0.5, 0.1875, 0.5, 0.1875, 0.9289, 0.2188, 0.9289, 0.1875, 0.5, 0.1562, 0.5, 0.1562, 0.9289, 0.1875, 0.9289, 0.1562, 0.5, 0.125, 0.5, 0.125, 0.9289, 0.1562, 0.9289, 0.125, 0.5, 0.09375, 0.5, 0.09375, 0.9289, 0.125, 0.9289, 0.09375, 0.5, 0.0625, 0.5, 0.0625, 0.9289, 0.09375, 0.9289, 0.0625, 0.5, 0.03125, 0.5, 0.03125, 0.9289, 0.0625, 0.9289, 0.03125, 0.5, 0.0, 0.5, 0.0, 0.9289, 0.03125, 0.9289, 0.03125, 0.5, 0.03125, 0.5, 0.0, 0.5, 0.0, 0.5, 0.7188, 0.5, 0.7188, 0.5, 0.6875, 0.5, 0.6875, 0.5, 0.4375, 0.5, 0.4375, 0.5, 0.4062, 0.5, 0.4062, 0.5, 0.1562, 0.5, 0.1563, 0.5, 0.125, 0.5, 0.125, 0.5, 0.8438, 0.5, 0.8438, 0.5, 0.8125, 0.5, 0.8125, 0.5, 0.5625, 0.5, 0.5625, 0.5, 0.5312, 0.5, 0.5312, 0.5, 0.2812, 0.5, 0.2812, 0.5, 0.25, 0.5, 0.25, 0.5, 0.9688, 0.5, 0.9688, 0.5, 0.9375, 0.5, 0.9375, 0.5, 0.6875, 0.5, 0.6875, 0.5, 0.6562, 0.5, 0.6562, 0.5, 0.4062, 0.5, 0.4062, 0.5, 0.375, 0.5, 0.375, 0.5, 0.125, 0.5, 0.125, 0.5, 0.09375, 0.5, 0.09375, 0.5, 0.8125, 0.5, 0.8125, 0.5, 0.7812, 0.5, 0.7812, 0.5, 0.5312, 0.5, 0.5312, 0.5, 0.5, 0.5, 0.5, 0.5, 0.25, 0.5, 0.25, 0.5, 0.2188, 0.5, 0.2188, 0.5, 0.9375, 0.5, 0.9375, 0.5, 0.9062, 0.5, 0.9062, 0.5, 0.6562, 0.5, 0.6562, 0.5, 0.625, 0.5, 0.625, 0.5, 0.375, 0.5, 0.375, 0.5, 0.3438, 0.5, 0.3438, 0.5, 0.09375, 0.5, 0.09375, 0.5, 0.0625, 0.5, 0.0625, 0.5, 0.7812, 0.5, 0.7812, 0.5, 0.75, 0.5, 0.75, 0.5, 0.5, 0.5, 0.5, 0.5, 0.4688, 0.5, 0.4688, 0.5, 0.2188, 0.5, 0.2188, 0.5, 0.1875, 0.5, 0.1875, 0.5, 0.9062, 0.5, 0.9062, 0.5, 0.875, 0.5, 0.875, 0.5, 0.625, 0.5, 0.625, 0.5, 0.5938, 0.5, 0.5938, 0.5, 0.3438, 0.5, 0.3438, 0.5, 0.3125, 0.5, 0.3125, 0.5, 0.0625, 0.5, 0.0625, 0.5, 0.03125, 0.5, 0.03125, 0.5, 0.75, 0.5, 0.75, 0.5, 0.7188, 0.5, 0.7188, 0.5, 0.4688, 0.5, 0.4688, 0.5, 0.4375, 0.5, 0.4375, 0.5, 0.1875, 0.5, 0.1875, 0.5, 0.1563, 0.5, 0.1562, 0.5, 0.875, 0.5, 0.875, 0.5, 0.8438, 0.5, 0.8438, 0.5, 0.5938, 0.5, 0.5938, 0.5, 0.5625, 0.5, 0.5625, 0.5, 0.3125, 0.5, 0.3125, 0.5, 0.2812, 0.5, 0.2812, 0.5, 1.0, 0.5, 1.0, 0.5, 0.9688, 0.5, 0.9688, 0.5, 1.0, 0.5, 1.0, 1.0, 0.9688, 1.0, 0.9688, 0.5, 0.9688, 0.5, 0.9688, 1.0, 0.9375, 1.0, 0.9375, 0.5, 0.9375, 0.5, 0.9375, 1.0, 0.9062, 1.0, 0.9062, 0.5, 0.9062, 0.5, 0.9062, 1.0, 0.875, 1.0, 0.875, 0.5, 0.875, 0.5, 0.875, 1.0, 0.8438, 1.0, 0.8438, 0.5, 0.8438, 0.5, 0.8438, 1.0, 0.8125, 1.0, 0.8125, 0.5, 0.8125, 0.5, 0.8125, 1.0, 0.7812, 1.0, 0.7812, 0.5, 0.7812, 0.5, 0.7812, 1.0, 0.75, 1.0, 0.75, 0.5, 0.75, 0.5, 0.75, 1.0, 0.7188, 1.0, 0.7188, 0.5, 0.7188, 0.5, 0.7188, 1.0, 0.6875, 1.0, 0.6875, 0.5, 0.6875, 0.5, 0.6875, 1.0, 0.6562, 1.0, 0.6562, 0.5, 0.6562, 0.5, 0.6562, 1.0, 0.625, 1.0, 0.625, 0.5, 0.625, 0.5, 0.625, 1.0, 0.5938, 1.0, 0.5938, 0.5, 0.5938, 0.5, 0.5938, 1.0, 0.5625, 1.0, 0.5625, 0.5, 0.5625, 0.5, 0.5625, 1.0, 0.5312, 1.0, 0.5312, 0.5, 0.5312, 0.5, 0.5312, 1.0, 0.5, 1.0, 0.5, 0.5, 0.5, 0.5, 0.5, 1.0, 0.4688, 1.0, 0.4688, 0.5, 0.4688, 0.5, 0.4688, 1.0, 0.4375, 1.0, 0.4375, 0.5, 0.4375, 0.5, 0.4375, 1.0, 0.4062, 1.0, 0.4062, 0.5, 0.4062, 0.5, 0.4062, 1.0, 0.375, 1.0, 0.375, 0.5, 0.375, 0.5, 0.375, 1.0, 0.3438, 1.0, 0.3438, 0.5, 0.3438, 0.5, 0.3438, 1.0, 0.3125, 1.0, 0.3125, 0.5, 0.3125, 0.5, 0.3125, 1.0, 0.2812, 1.0, 0.2812, 0.5, 0.2812, 0.5, 0.2812, 1.0, 0.25, 1.0, 0.25, 0.5, 0.25, 0.5, 0.25, 1.0, 0.2188, 1.0, 0.2188, 0.5, 0.2188, 0.5, 0.2188, 1.0, 0.1875, 1.0, 0.1875, 0.5, 0.1875, 0.5, 0.1875, 1.0, 0.1562, 1.0, 0.1562, 0.5, 0.1562, 0.5, 0.1562, 1.0, 0.125, 1.0, 0.125, 0.5, 0.125, 0.5, 0.125, 1.0, 0.09375, 1.0, 0.09375, 0.5, 0.09375, 0.5, 0.09375, 1.0, 0.0625, 1.0, 0.0625, 0.5, 0.2968, 0.4854, 0.25, 0.49, 0.2032, 0.4854, 0.1582, 0.4717, 0.1167, 0.4496, 0.08029, 0.4197, 0.05045, 0.3833, 0.02827, 0.3418, 0.01461, 0.2968, 0.01, 0.25, 0.1996, 0.25, 0.2006, 0.2598, 0.2034, 0.2693, 0.2081, 0.278, 0.2144, 0.2856, 0.222, 0.2919, 0.2307, 0.2966, 0.2402, 0.2994, 0.25, 0.3004, 0.2598, 0.2994, 0.2693, 0.2966, 0.278, 0.2919, 0.2856, 0.2856, 0.2919, 0.278, 0.2966, 0.2693, 0.2994, 0.2598, 0.3004, 0.25, 0.49, 0.25, 0.4854, 0.2968, 0.4717, 0.3418, 0.4496, 0.3833, 0.4197, 0.4197, 0.3833, 0.4496, 0.3418, 0.4717, 0.0625, 0.5, 0.0625, 1.0, 0.03125, 1.0, 0.03125, 0.5, 0.03125, 0.5, 0.03125, 1.0, 0.0, 1.0, 0.0, 0.5, 0.75, 0.49, 0.7968, 0.4854, 0.8418, 0.4717, 0.8833, 0.4496, 0.9197, 0.4197, 0.9496, 0.3833, 0.9717, 0.3418, 0.9854, 0.2968, 0.99, 0.25, 0.8405, 0.25, 0.8388, 0.2677, 0.8336, 0.2846, 0.8252, 0.3003, 0.814, 0.314, 0.8003, 0.3252, 0.7846, 0.3336, 0.7677, 0.3388, 0.75, 0.3405, 0.7323, 0.3388, 0.7154, 0.3336, 0.6997, 0.3252, 0.686, 0.314, 0.6748, 0.3003, 0.6664, 0.2846, 0.6612, 0.2677, 0.6595, 0.25, 0.51, 0.25, 0.5146, 0.2968, 0.5283, 0.3418, 0.5504, 0.3833, 0.5803, 0.4197, 0.6167, 0.4496, 0.6582, 0.4717, 0.7032, 0.4854, 0.51, 0.25, 0.6595, 0.25, 0.6612, 0.2323, 0.6664, 0.2154, 0.6748, 0.1997, 0.686, 0.186, 0.6997, 0.1748, 0.7154, 0.1664, 0.7323, 0.1612, 0.75, 0.1595, 0.7677, 0.1612, 0.7846, 0.1664, 0.8003, 0.1748, 0.814, 0.186, 0.8252, 0.1997, 0.8336, 0.2154, 0.8388, 0.2323, 0.8405, 0.25, 0.99, 0.25, 0.9854, 0.2032, 0.9717, 0.1582, 0.9496, 0.1167, 0.9197, 0.08029, 0.8833, 0.05045, 0.8418, 0.02827, 0.7968, 0.01461, 0.75, 0.01, 0.7032, 0.01461, 0.6582, 0.02827, 0.6167, 0.05045, 0.5803, 0.08029, 0.5504, 0.1167, 0.5283, 0.1582, 0.5146, 0.2032, 0.49, 0.25, 0.3004, 0.25, 0.2994, 0.2402, 0.2966, 0.2307, 0.2919, 0.222, 0.2856, 0.2144, 0.278, 0.2081, 0.2693, 0.2034, 0.2598, 0.2006, 0.25, 0.1996, 0.2402, 0.2006, 0.2307, 0.2034, 0.222, 0.2081, 0.2144, 0.2144, 0.2081, 0.222, 0.2034, 0.2307, 0.2006, 0.2402, 0.1996, 0.25, 0.01, 0.25, 0.01461, 0.2032, 0.02827, 0.1582, 0.05045, 0.1167, 0.08029, 0.08029, 0.1167, 0.05045, 0.1582, 0.02827, 0.2032, 0.01461, 0.25, 0.01, 0.2968, 0.01461, 0.3418, 0.02827, 0.3833, 0.05045, 0.4197, 0.08029, 0.4496, 0.1167, 0.4717, 0.1582, 0.4854, 0.2032, 0.9688, 0.5, 0.9375, 0.5, 0.9375, 0.9279, 0.9688, 0.9279, 0.9375, 0.5, 0.9062, 0.5, 0.9062, 0.9279, 0.9375, 0.9279, 0.9062, 0.5, 0.875, 0.5, 0.875, 0.9279, 0.9062, 0.9279, 0.875, 0.5, 0.8438, 0.5, 0.8438, 0.9279, 0.875, 0.9279, 0.8438, 0.5, 0.8125, 0.5, 0.8125, 0.9279, 0.8438, 0.9279, 0.8125, 0.5, 0.7812, 0.5, 0.7812, 0.9279, 0.8125, 0.9279, 0.7812, 0.5, 0.75, 0.5, 0.75, 0.9279, 0.7812, 0.9279, 0.75, 0.5, 0.7188, 0.5, 0.7188, 0.9279, 0.75, 0.9279, 0.7188, 0.5, 0.6875, 0.5, 0.6875, 0.9279, 0.7188, 0.9279, 0.6875, 0.5, 0.6562, 0.5, 0.6562, 0.9279, 0.6875, 0.9279, 0.6562, 0.5, 0.625, 0.5, 0.625, 0.9279, 0.6562, 0.9279, 0.625, 0.5, 0.5938, 0.5, 0.5938, 0.9279, 0.625, 0.9279, 0.5938, 0.5, 0.5625, 0.5, 0.5625, 0.9279, 0.5938, 0.9279, 0.5625, 0.5, 0.5312, 0.5, 0.5312, 0.9279, 0.5625, 0.9279, 0.5312, 0.5, 0.5008, 0.5, 0.5008, 0.9279, 0.5312, 0.9279, 0.7188, 0.5, 0.7188, 0.5, 0.6875, 0.5, 0.6875, 0.5, 0.8438, 0.5, 0.8438, 0.5, 0.8125, 0.5, 0.8125, 0.5, 0.5625, 0.5, 0.5625, 0.5, 0.5312, 0.5, 0.5312, 0.5, 0.9688, 0.5, 0.9688, 0.5, 0.9375, 0.5, 0.9375, 0.5, 0.6875, 0.5, 0.6875, 0.5, 0.6562, 0.5, 0.6562, 0.5, 0.8125, 0.5, 0.8125, 0.5, 0.7812, 0.5, 0.7812, 0.5, 0.5312, 0.5, 0.5312, 0.5, 0.5005, 0.5, 0.5008, 0.5, 0.9375, 0.5, 0.9375, 0.5, 0.9062, 0.5, 0.9062, 0.5, 0.6562, 0.5, 0.6562, 0.5, 0.625, 0.5, 0.625, 0.5, 0.7812, 0.5, 0.7812, 0.5, 0.75, 0.5, 0.75, 0.5, 0.9062, 0.5, 0.9062, 0.5, 0.875, 0.5, 0.875, 0.5, 0.625, 0.5, 0.625, 0.5, 0.5938, 0.5, 0.5938, 0.5, 0.75, 0.5, 0.75, 0.5, 0.7188, 0.5, 0.7188, 0.5, 0.875, 0.5, 0.875, 0.5, 0.8438, 0.5, 0.8438, 0.5, 0.5938, 0.5, 0.5938, 0.5, 0.5625, 0.5, 0.5625, 0.5, 0.375, 0.0, 0.625, 0.0, 0.625, 0.25, 0.375, 0.25, 0.375, 0.25, 0.625, 0.25, 0.625, 0.5, 0.375, 0.5, 0.375, 0.5, 0.625, 0.5, 0.625, 0.75, 0.375, 0.75, 0.375, 0.75, 0.625, 0.75, 0.625, 1.0, 0.375, 1.0, 0.125, 0.5, 0.375, 0.5, 0.375, 0.75, 0.125, 0.75, 0.625, 0.5, 0.625, 0.25, 0.625, 0.25, 0.625, 0.5, 0.625, 0.5, 0.875, 0.5, 0.875, 0.5779, 0.8235, 0.5987, 0.625, 0.5987, 0.625, 0.75, 0.625, 0.5, 0.625, 0.5, 0.625, 0.5987, 0.625, 0.5992, 0.625, 0.6007, 0.625, 0.6031, 0.625, 0.6064, 0.625, 0.6104, 0.625, 0.6149, 0.625, 0.6199, 0.625, 0.625, 0.625, 0.6301, 0.625, 0.6351, 0.625, 0.6396, 0.625, 0.6436, 0.625, 0.6469, 0.625, 0.6493, 0.625, 0.6508, 0.625, 0.6513, 0.625, 0.75, 0.625, 0.25, 0.625, 0.0, 0.625, 0.0, 0.625, 0.07787, 0.625, 0.07876, 0.625, 0.08145, 0.625, 0.0858, 0.625, 0.09167, 0.625, 0.09881, 0.625, 0.107, 0.625, 0.1158, 0.625, 0.125, 0.625, 0.1342, 0.625, 0.143, 0.625, 0.1512, 0.625, 0.1583, 0.625, 0.1642, 0.625, 0.1686, 0.625, 0.1712, 0.625, 0.1721, 0.625, 0.25, 0.625, 1.0, 0.625, 0.75, 0.625, 0.75, 0.625, 1.0, 0.9688, 0.5, 0.9688, 0.5, 0.9992, 0.5, 0.9995, 0.5, 0.625, 0.6513, 0.8235, 0.6513, 0.875, 0.6721, 0.875, 0.75, 0.625, 0.75, 0.9992, 0.5, 0.9688, 0.5, 0.9688, 0.9279, 0.9992, 0.9279, 1.0, 0.5, 0.9688, 0.5, 0.9688, 0.9289, 1.0, 0.9289, 0.9688, 0.5, 0.9375, 0.5, 0.9375, 0.9289, 0.9688, 0.9289, 0.9375, 0.5, 0.9062, 0.5, 0.9062, 0.9289, 0.9375, 0.9289, 0.9062, 0.5, 0.875, 0.5, 0.875, 0.9289, 0.9062, 0.9289, 0.875, 0.5, 0.8438, 0.5, 0.8438, 0.9289, 0.875, 0.9289, 0.8438, 0.5, 0.8125, 0.5, 0.8125, 0.9289, 0.8438, 0.9289, 0.8125, 0.5, 0.7812, 0.5, 0.7812, 0.9289, 0.8125, 0.9289, 0.7812, 0.5, 0.75, 0.5, 0.75, 0.9289, 0.7812, 0.9289, 0.75, 0.5, 0.7188, 0.5, 0.7188, 0.9289, 0.75, 0.9289, 0.7188, 0.5, 0.6875, 0.5, 0.6875, 0.9289, 0.7188, 0.9289, 0.6875, 0.5, 0.6562, 0.5, 0.6562, 0.9289, 0.6875, 0.9289, 0.6562, 0.5, 0.625, 0.5, 0.625, 0.9289, 0.6562, 0.9289, 0.625, 0.5, 0.5938, 0.5, 0.5938, 0.9289, 0.625, 0.9289, 0.5938, 0.5, 0.5625, 0.5, 0.5625, 0.9289, 0.5938, 0.9289, 0.5625, 0.5, 0.5312, 0.5, 0.5312, 0.9289, 0.5625, 0.9289, 0.5312, 0.5, 0.5, 0.5, 0.5, 0.9289, 0.5312, 0.9289, 0.5, 0.5, 0.4688, 0.5, 0.4688, 0.9289, 0.5, 0.9289, 0.4688, 0.5, 0.4375, 0.5, 0.4375, 0.9289, 0.4688, 0.9289, 0.4375, 0.5, 0.4062, 0.5, 0.4062, 0.9289, 0.4375, 0.9289, 0.4062, 0.5, 0.375, 0.5, 0.375, 0.9289, 0.4062, 0.9289, 0.375, 0.5, 0.3438, 0.5, 0.3438, 0.9289, 0.375, 0.9289, 0.3438, 0.5, 0.3125, 0.5, 0.3125, 0.9289, 0.3438, 0.9289, 0.3125, 0.5, 0.2812, 0.5, 0.2812, 0.9289, 0.3125, 0.9289, 0.2812, 0.5, 0.25, 0.5, 0.25, 0.9289, 0.2812, 0.9289, 0.25, 0.5, 0.2188, 0.5, 0.2188, 0.9289, 0.25, 0.9289, 0.2188, 0.5, 0.1875, 0.5, 0.1875, 0.9289, 0.2188, 0.9289, 0.1875, 0.5, 0.1562, 0.5, 0.1562, 0.9289, 0.1875, 0.9289, 0.1562, 0.5, 0.125, 0.5, 0.125, 0.9289, 0.1562, 0.9289, 0.125, 0.5, 0.09375, 0.5, 0.09375, 0.9289, 0.125, 0.9289, 0.09375, 0.5, 0.0625, 0.5, 0.0625, 0.9289, 0.09375, 0.9289, 0.0625, 0.5, 0.03125, 0.5, 0.03125, 0.9289, 0.0625, 0.9289, 0.03125, 0.5, 0.0, 0.5, 0.0, 0.9289, 0.03125, 0.9289, 0.03125, 0.5, 0.03125, 0.5, 0.0, 0.5, 0.0, 0.5, 0.7188, 0.5, 0.7188, 0.5, 0.6875, 0.5, 0.6875, 0.5, 0.4375, 0.5, 0.4375, 0.5, 0.4062, 0.5, 0.4062, 0.5, 0.1562, 0.5, 0.1563, 0.5, 0.125, 0.5, 0.125, 0.5, 0.8438, 0.5, 0.8438, 0.5, 0.8125, 0.5, 0.8125, 0.5, 0.5625, 0.5, 0.5625, 0.5, 0.5312, 0.5, 0.5312, 0.5, 0.2812, 0.5, 0.2812, 0.5, 0.25, 0.5, 0.25, 0.5, 0.9688, 0.5, 0.9688, 0.5, 0.9375, 0.5, 0.9375, 0.5, 0.6875, 0.5, 0.6875, 0.5, 0.6562, 0.5, 0.6562, 0.5, 0.4062, 0.5, 0.4062, 0.5, 0.375, 0.5, 0.375, 0.5, 0.125, 0.5, 0.125, 0.5, 0.09375, 0.5, 0.09375, 0.5, 0.8125, 0.5, 0.8125, 0.5, 0.7812, 0.5, 0.7812, 0.5, 0.5312, 0.5, 0.5312, 0.5, 0.5, 0.5, 0.5, 0.5, 0.25, 0.5, 0.25, 0.5, 0.2188, 0.5, 0.2188, 0.5, 0.9375, 0.5, 0.9375, 0.5, 0.9062, 0.5, 0.9062, 0.5, 0.6562, 0.5, 0.6562, 0.5, 0.625, 0.5, 0.625, 0.5, 0.375, 0.5, 0.375, 0.5, 0.3438, 0.5, 0.3438, 0.5, 0.09375, 0.5, 0.09375, 0.5, 0.0625, 0.5, 0.0625, 0.5, 0.7812, 0.5, 0.7812, 0.5, 0.75, 0.5, 0.75, 0.5, 0.5, 0.5, 0.5, 0.5, 0.4688, 0.5, 0.4688, 0.5, 0.2188, 0.5, 0.2188, 0.5, 0.1875, 0.5, 0.1875, 0.5, 0.9062, 0.5, 0.9062, 0.5, 0.875, 0.5, 0.875, 0.5, 0.625, 0.5, 0.625, 0.5, 0.5938, 0.5, 0.5938, 0.5, 0.3438, 0.5, 0.3438, 0.5, 0.3125, 0.5, 0.3125, 0.5, 0.0625, 0.5, 0.0625, 0.5, 0.03125, 0.5, 0.03125, 0.5, 0.75, 0.5, 0.75, 0.5, 0.7188, 0.5, 0.7188, 0.5, 0.4688, 0.5, 0.4688, 0.5, 0.4375, 0.5, 0.4375, 0.5, 0.1875, 0.5, 0.1875, 0.5, 0.1563, 0.5, 0.1562, 0.5, 0.875, 0.5, 0.875, 0.5, 0.8438, 0.5, 0.8438, 0.5, 0.5938, 0.5, 0.5938, 0.5, 0.5625, 0.5, 0.5625, 0.5, 0.3125, 0.5, 0.3125, 0.5, 0.2812, 0.5, 0.2812, 0.5, 1.0, 0.5, 1.0, 0.5, 0.9688, 0.5, 0.9688, 0.5, 1.0, 0.5, 1.0, 1.0, 0.9688, 1.0, 0.9688, 0.5, 0.9688, 0.5, 0.9688, 1.0, 0.9375, 1.0, 0.9375, 0.5, 0.9375, 0.5, 0.9375, 1.0, 0.9062, 1.0, 0.9062, 0.5, 0.9062, 0.5, 0.9062, 1.0, 0.875, 1.0, 0.875, 0.5, 0.875, 0.5, 0.875, 1.0, 0.8438, 1.0, 0.8438, 0.5, 0.8438, 0.5, 0.8438, 1.0, 0.8125, 1.0, 0.8125, 0.5, 0.8125, 0.5, 0.8125, 1.0, 0.7812, 1.0, 0.7812, 0.5, 0.7812, 0.5, 0.7812, 1.0, 0.75, 1.0, 0.75, 0.5, 0.75, 0.5, 0.75, 1.0, 0.7188, 1.0, 0.7188, 0.5, 0.7188, 0.5, 0.7188, 1.0, 0.6875, 1.0, 0.6875, 0.5, 0.6875, 0.5, 0.6875, 1.0, 0.6562, 1.0, 0.6562, 0.5, 0.6562, 0.5, 0.6562, 1.0, 0.625, 1.0, 0.625, 0.5, 0.625, 0.5, 0.625, 1.0, 0.5938, 1.0, 0.5938, 0.5, 0.5938, 0.5, 0.5938, 1.0, 0.5625, 1.0, 0.5625, 0.5, 0.5625, 0.5, 0.5625, 1.0, 0.5312, 1.0, 0.5312, 0.5, 0.5312, 0.5, 0.5312, 1.0, 0.5, 1.0, 0.5, 0.5, 0.5, 0.5, 0.5, 1.0, 0.4688, 1.0, 0.4688, 0.5, 0.4688, 0.5, 0.4688, 1.0, 0.4375, 1.0, 0.4375, 0.5, 0.4375, 0.5, 0.4375, 1.0, 0.4062, 1.0, 0.4062, 0.5, 0.4062, 0.5, 0.4062, 1.0, 0.375, 1.0, 0.375, 0.5, 0.375, 0.5, 0.375, 1.0, 0.3438, 1.0, 0.3438, 0.5, 0.3438, 0.5, 0.3438, 1.0, 0.3125, 1.0, 0.3125, 0.5, 0.3125, 0.5, 0.3125, 1.0, 0.2812, 1.0, 0.2812, 0.5, 0.2812, 0.5, 0.2812, 1.0, 0.25, 1.0, 0.25, 0.5, 0.25, 0.5, 0.25, 1.0, 0.2188, 1.0, 0.2188, 0.5, 0.2188, 0.5, 0.2188, 1.0, 0.1875, 1.0, 0.1875, 0.5, 0.1875, 0.5, 0.1875, 1.0, 0.1562, 1.0, 0.1562, 0.5, 0.1562, 0.5, 0.1562, 1.0, 0.125, 1.0, 0.125, 0.5, 0.125, 0.5, 0.125, 1.0, 0.09375, 1.0, 0.09375, 0.5, 0.09375, 0.5, 0.09375, 1.0, 0.0625, 1.0, 0.0625, 0.5, 0.2968, 0.4854, 0.25, 0.49, 0.2032, 0.4854, 0.1582, 0.4717, 0.1167, 0.4496, 0.08029, 0.4197, 0.05045, 0.3833, 0.02827, 0.3418, 0.01461, 0.2968, 0.01, 0.25, 0.1996, 0.25, 0.2006, 0.2598, 0.2034, 0.2693, 0.2081, 0.278, 0.2144, 0.2856, 0.222, 0.2919, 0.2307, 0.2966, 0.2402, 0.2994, 0.25, 0.3004, 0.2598, 0.2994, 0.2693, 0.2966, 0.278, 0.2919, 0.2856, 0.2856, 0.2919, 0.278, 0.2966, 0.2693, 0.2994, 0.2598, 0.3004, 0.25, 0.49, 0.25, 0.4854, 0.2968, 0.4717, 0.3418, 0.4496, 0.3833, 0.4197, 0.4197, 0.3833, 0.4496, 0.3418, 0.4717, 0.0625, 0.5, 0.0625, 1.0, 0.03125, 1.0, 0.03125, 0.5, 0.03125, 0.5, 0.03125, 1.0, 0.0, 1.0, 0.0, 0.5, 0.75, 0.49, 0.7968, 0.4854, 0.8418, 0.4717, 0.8833, 0.4496, 0.9197, 0.4197, 0.9496, 0.3833, 0.9717, 0.3418, 0.9854, 0.2968, 0.99, 0.25, 0.8405, 0.25, 0.8388, 0.2677, 0.8336, 0.2846, 0.8252, 0.3003, 0.814, 0.314, 0.8003, 0.3252, 0.7846, 0.3336, 0.7677, 0.3388, 0.75, 0.3405, 0.7323, 0.3388, 0.7154, 0.3336, 0.6997, 0.3252, 0.686, 0.314, 0.6748, 0.3003, 0.6664, 0.2846, 0.6612, 0.2677, 0.6595, 0.25, 0.51, 0.25, 0.5146, 0.2968, 0.5283, 0.3418, 0.5504, 0.3833, 0.5803, 0.4197, 0.6167, 0.4496, 0.6582, 0.4717, 0.7032, 0.4854, 0.51, 0.25, 0.6595, 0.25, 0.6612, 0.2323, 0.6664, 0.2154, 0.6748, 0.1997, 0.686, 0.186, 0.6997, 0.1748, 0.7154, 0.1664, 0.7323, 0.1612, 0.75, 0.1595, 0.7677, 0.1612, 0.7846, 0.1664, 0.8003, 0.1748, 0.814, 0.186, 0.8252, 0.1997, 0.8336, 0.2154, 0.8388, 0.2323, 0.8405, 0.25, 0.99, 0.25, 0.9854, 0.2032, 0.9717, 0.1582, 0.9496, 0.1167, 0.9197, 0.08029, 0.8833, 0.05045, 0.8418, 0.02827, 0.7968, 0.01461, 0.75, 0.01, 0.7032, 0.01461, 0.6582, 0.02827, 0.6167, 0.05045, 0.5803, 0.08029, 0.5504, 0.1167, 0.5283, 0.1582, 0.5146, 0.2032, 0.49, 0.25, 0.3004, 0.25, 0.2994, 0.2402, 0.2966, 0.2307, 0.2919, 0.222, 0.2856, 0.2144, 0.278, 0.2081, 0.2693, 0.2034, 0.2598, 0.2006, 0.25, 0.1996, 0.2402, 0.2006, 0.2307, 0.2034, 0.222, 0.2081, 0.2144, 0.2144, 0.2081, 0.222, 0.2034, 0.2307, 0.2006, 0.2402, 0.1996, 0.25, 0.01, 0.25, 0.01461, 0.2032, 0.02827, 0.1582, 0.05045, 0.1167, 0.08029, 0.08029, 0.1167, 0.05045, 0.1582, 0.02827, 0.2032, 0.01461, 0.25, 0.01, 0.2968, 0.01461, 0.3418, 0.02827, 0.3833, 0.05045, 0.4197, 0.08029, 0.4496, 0.1167, 0.4717, 0.1582, 0.4854, 0.2032])
me_cube_003.use_remesh_fix_poles = True
me_cube_003.use_remesh_preserve_attributes = False
me_cube_003.use_mirror_vertex_groups = False
me_cube_003.update()

# ---- objects
ob_cube = bpy.data.objects.new('Cube', me_cube_003)

# ---- transforms, parenting, visibility, modifiers, constraints
ob_cube.location = (0.0, -3.102, -0.2769)
ob_cube.scale = (10.0, 10.0, 10.0)
ob_cube.lineart.crease_threshold = 0.0

# ---- collection membership
col_collection.objects.link(ob_cube)

# ---- scene / render settings (as saved in the file)
scene.frame_start = 1; scene.frame_end = 250; scene.frame_set(1)
scene.render.engine = 'BLENDER_EEVEE_NEXT'
scene.cycles.use_denoising = False
scene.cycles.samples = 128
scene.cycles.sampling_pattern = 'TABULATED_SOBOL'
scene.cycles.use_adaptive_sampling = False
scene.cycles.use_light_tree = False
scene.view_settings.view_transform = 'Filmic'
bpy.context.view_layer.update()

# ---- added for rendering (the .blend has no active camera and no usable light): camera, sun
cam_auto = bpy.data.cameras.new('AutoCamera')
cam_auto.lens = 50.0
cam_auto.sensor_width = 36.0
cam_auto.clip_end = 3145.6
ob_auto_camera = bpy.data.objects.new('AutoCamera', cam_auto)
scene.collection.objects.link(ob_auto_camera)
ob_auto_camera.location = (179.237, -173.122, 188.291)
ob_auto_camera.rotation_euler = (1.09748, -7.21219e-08, 0.694738)
scene.camera = ob_auto_camera
light_auto_sun = bpy.data.lights.new('AutoSun', 'SUN')
light_auto_sun.energy = 3.0
light_auto_sun.angle = 0.0523599
ob_auto_sun = bpy.data.objects.new('AutoSun', light_auto_sun)
scene.collection.objects.link(ob_auto_sun)
ob_auto_sun.rotation_euler = (0.872665, 0.174533, 0.523599)
bpy.context.view_layer.update()
